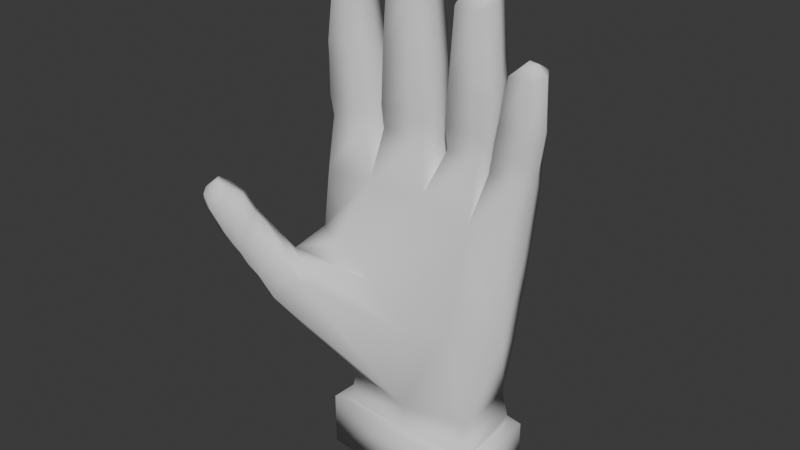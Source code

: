 # Source: handFixed.blend  (saved by Blender 4.2.67; exported with 4.5.12 LTS)
import bpy
from mathutils import Matrix  # noqa: F401  (used for matrix-valued properties, if any)

bpy.ops.wm.read_factory_settings(use_empty=True)
scene = bpy.context.scene
scene.name = 'Scene'

# ---- materials (node trees are filled in below, after node groups)
mat_none_003 = bpy.data.materials.new('None.003')
mat_none_003.roughness = 1.0

# ---- material node trees
mat_none_003.use_nodes = True; mat_none_003.node_tree.nodes.clear()
_N = mat_none_003.node_tree.nodes; _L = mat_none_003.node_tree.links
n0 = _N.new('ShaderNodeBsdfPrincipled'); n0.name = 'Principled BSDF'; n0.location = (10, 300)
n0.inputs[2].default_value = 1.0
n0.inputs[27].default_value = (0.0, 0.0, 0.0, 1.0)
n0.inputs[28].default_value = 1.0
n1 = _N.new('ShaderNodeOutputMaterial'); n1.name = 'Material Output'; n1.location = (300, 300)
n2 = _N.new('ShaderNodeNormalMap'); n2.name = 'Normal Map'; n2.location = (-300, -300)
n2.label = 'Normal/Map'
n2.inputs[0].default_value = 0.0
_L.new(n0.outputs[0], n1.inputs[0])
_L.new(n2.outputs[0], n0.inputs[5])
n1.is_active_output = True

# ---- world
world_world = bpy.data.worlds.new('World'); scene.world = world_world
world_world.use_nodes = True; world_world.node_tree.nodes.clear()
_N = world_world.node_tree.nodes; _L = world_world.node_tree.links
n0 = _N.new('ShaderNodeOutputWorld'); n0.name = 'World Output'; n0.location = (300, 300)
n1 = _N.new('ShaderNodeBackground'); n1.name = 'Background'; n1.location = (10, 300)
n1.inputs[0].default_value = (0.05088, 0.05088, 0.05088, 1.0)
_L.new(n1.outputs[0], n0.inputs[0])
n0.is_active_output = True
world_world.color = (0.05088, 0.05088, 0.05088)
world_world.sun_shadow_jitter_overblur = 0.0

# ---- meshes
me_ps3_low_cube_002 = bpy.data.meshes.new('ps3_low_Cube.002')
me_ps3_low_cube_002.from_pydata([(-0.03349, -0.008634, 0.01555), (-0.05268, -0.003581, 0.1378), (-0.03182, 0.03264, 0.01567), (-0.05072, 0.03572, 0.1375), (0.0482, -0.01089, 0.01567), (0.06184, -0.00353, 0.1169), (0.04526, 0.02898, 0.01567), (0.06151, 0.0239, 0.1168), (-0.06768, 0.01942, 0.06466), (-0.05429, 0.02777, 0.1045), (0.05914, 0.02363, 0.0945), (0.06479, -0.002264, 0.07216), (0.001202, 0.0361, 0.01567), (-0.02419, 0.03289, 0.1312), (0.009255, 0.03572, 0.1268), (0.03923, 0.03304, 0.1288), (0.00865, -0.0161, 0.01567), (0.0405, -0.00353, 0.1297), (0.01157, -0.00353, 0.1383), (-0.0236, -0.003542, 0.1368), (0.03287, -0.008172, 0.06722), (-0.04763, -0.03168, 0.09105), (-0.0629, -0.02216, 0.0915), (-0.01134, 0.03835, 0.0906), (0.009965, 0.03818, 0.08871), (0.05432, 0.02372, 0.05505), (-0.05205, 0.02904, 0.05505), (0.009184, 0.03622, 0.06551), (-0.01077, 0.03774, 0.06549), (-0.05344, 0.002312, 0.1654), (-0.05318, 0.03075, 0.1612), (-0.03145, 0.002336, 0.1639), (-0.02859, 0.03075, 0.1599), (-0.05434, 0.0007351, 0.1977), (-0.05424, 0.02456, 0.2018), (-0.03331, 0.0007351, 0.1971), (-0.033, 0.02456, 0.2008), (-0.04554, 0.003198, 0.244), (-0.04662, 0.01182, 0.248), (-0.03802, 0.003207, 0.2423), (-0.039, 0.01187, 0.2459), (-0.01968, 0.003812, 0.166), (-0.02307, 0.03416, 0.1581), (0.006239, 0.003815, 0.1646), (0.007374, 0.03416, 0.1563), (-0.01763, 0.0007351, 0.2053), (-0.0176, 0.02416, 0.2012), (0.006553, 0.0007351, 0.2037), (0.006671, 0.02416, 0.1996), (-0.009034, 0.003132, 0.2561), (-0.006553, 0.01214, 0.2597), (-0.0004329, 0.003144, 0.2554), (0.002231, 0.0122, 0.2587), (0.02037, 0.005872, 0.1642), (0.01577, 0.03315, 0.1564), (0.03963, 0.005872, 0.163), (0.03936, 0.03315, 0.1548), (0.02285, 0.00178, 0.199), (0.02405, 0.02331, 0.1997), (0.0443, 0.00178, 0.1982), (0.04366, 0.02331, 0.1989), (0.03034, 0.004367, 0.2463), (0.03255, 0.01144, 0.2493), (0.03831, 0.004391, 0.2461), (0.04053, 0.01151, 0.2488), (0.0471, 0.004315, 0.1593), (0.04511, 0.024, 0.1494), (0.06521, 0.004315, 0.1583), (0.06457, 0.024, 0.1479), (0.05142, 0.003358, 0.184), (0.05153, 0.01964, 0.1822), (0.06931, 0.003358, 0.183), (0.06945, 0.01964, 0.181), (0.06308, 0.006371, 0.2179), (0.06391, 0.009444, 0.2192), (0.06688, 0.006379, 0.2176), (0.06891, 0.009484, 0.2186), (0.002528, -0.01672, 0.06395), (-0.05704, -0.003848, 0.1002), (-0.03847, -0.01449, 0.1004), (-0.01325, -0.01713, 0.08649), (-0.04462, -0.03698, 0.08242), (-0.06095, -0.04235, 0.06916), (-0.07983, -0.02295, 0.07909), (-0.07992, -0.03369, 0.07059), (-0.07006, -0.04378, 0.1185), (-0.0814, -0.03296, 0.115), (-0.07135, -0.04951, 0.1094), (-0.07685, -0.05042, 0.09543), (-0.09689, -0.03268, 0.1089), (-0.09581, -0.04649, 0.1001), (-0.08709, -0.0545, 0.1368), (-0.09085, -0.04943, 0.1367), (-0.08722, -0.05777, 0.1327), (-0.09117, -0.06033, 0.13), (-0.09516, -0.04925, 0.1337), (-0.09445, -0.05584, 0.1313), (0.06626, 0.01019, 0.117), (0.06921, 0.01314, 0.1594), (0.07399, 0.01101, 0.1866), (0.06932, 0.008611, 0.2187), (-0.05674, 0.01608, 0.1378), (-0.05767, 0.01538, 0.1693), (-0.05882, 0.01209, 0.2045), (-0.05042, 0.00687, 0.2468), (-0.05549, 0.01197, 0.1024), (-0.02398, 0.01609, 0.1369), (-0.02843, 0.0154, 0.1673), (-0.03007, 0.01209, 0.2037), (-0.03819, 0.007996, 0.2446), (-0.0222, 0.0163, 0.1675), (-0.0199, 0.01211, 0.2133), (-0.009451, 0.006945, 0.2578), (0.01107, 0.01609, 0.1324), (0.008604, 0.0163, 0.166), (0.009544, 0.01211, 0.2117), (0.002799, 0.008359, 0.2577), (0.01716, 0.0163, 0.1654), (0.02089, 0.01273, 0.2054), (0.02938, 0.007238, 0.2476), (0.04001, 0.01475, 0.1299), (0.04202, 0.0163, 0.1642), (0.04666, 0.01273, 0.2051), (0.04128, 0.008603, 0.2482), (0.04721, 0.01314, 0.1605), (0.05216, 0.01101, 0.1877), (0.06329, 0.007021, 0.2183), (-0.0317, 0.03001, 0.1776), (-0.03231, 0.002286, 0.1744), (-0.05584, 0.002265, 0.1766), (-0.05523, 0.03001, 0.1799), (-0.05415, 0.02154, 0.2194), (-0.03468, 0.02154, 0.2178), (-0.0543, 0.0003403, 0.2068), (-0.03504, 0.0003424, 0.206), (-0.06867, -0.03978, 0.1135), (-0.01615, 0.02191, 0.2266), (0.006196, 0.02191, 0.225), (-0.01682, 0.0003543, 0.2153), (0.005442, 0.0003562, 0.2139), (-0.08835, -0.02878, 0.09932), (0.006266, 0.03221, 0.176), (0.007893, 0.003015, 0.1771), (-0.02073, 0.003014, 0.1789), (-0.02087, 0.03221, 0.1778), (0.04185, 0.03114, 0.1729), (0.0425, 0.005235, 0.1759), (0.01901, 0.005235, 0.1775), (0.01847, 0.03114, 0.1746), (0.02457, 0.02098, 0.2183), (0.04317, 0.02098, 0.2177), (0.0236, 0.001513, 0.2063), (0.04382, 0.001514, 0.2057), (-0.0892, -0.0419, 0.09168), (0.05303, 0.01751, 0.1968), (0.07012, 0.01751, 0.1957), (0.05225, 0.003208, 0.1878), (0.0693, 0.003209, 0.1868), (-0.06829, -0.04623, 0.1051), (0.06637, 0.02196, 0.1686), (0.06657, 0.004172, 0.1708), (0.04994, 0.003118, 0.1719), (0.04853, 0.02133, 0.17), (-0.06289, 0.009598, 0.08095), (-0.04865, 0.01607, 0.2455), (-0.03529, 0.01607, 0.2422), (-0.03352, 0.007392, 0.2389), (-0.04893, -0.001036, 0.2388), (-0.05526, 0.007387, 0.2436), (-0.03583, -0.001027, 0.2358), (-0.009206, 0.01634, 0.2572), (0.006173, 0.01634, 0.2556), (0.007446, 0.007654, 0.2526), (-0.0131, -0.001036, 0.2503), (-0.01405, 0.00765, 0.254), (0.002145, -0.001027, 0.249), (0.03024, 0.01564, 0.2466), (0.04405, 0.01564, 0.2459), (0.04611, 0.007926, 0.2434), (0.02702, 0.0002069, 0.2403), (0.04078, 0.0002147, 0.2399), (0.06041, 0.01365, 0.2166), (0.07176, 0.01365, 0.2156), (0.07474, 0.007923, 0.2135), (0.05736, 0.00219, 0.2122), (0.05893, 0.00792, 0.2146), (0.06872, 0.002196, 0.2114), (-0.08557, -0.06094, 0.1221), (-0.09348, -0.05831, 0.122), (-0.07941, -0.05727, 0.1273), (-0.08798, -0.04458, 0.1333), (-0.09484, -0.04268, 0.1284), (-0.08125, -0.05271, 0.1345), (0.02443, 0.007922, 0.2435), (-0.03566, -0.00967, -0.004899), (-0.0339, 0.03385, -0.004774), (0.05049, -0.01205, -0.004774), (0.04738, 0.03, -0.004774), (0.0009224, 0.03751, -0.004774), (0.008777, -0.01349, -0.004774), (0.05095, 0.02607, 0.003889), (0.04683, -0.01019, 0.01263), (-0.03058, 0.03192, 0.01263), (0.00137, 0.03527, 0.01263), (-0.03219, -0.008003, 0.01251), (0.008574, -0.01469, 0.01263), (-0.08409, -0.03758, 0.0813), (-0.06824, -0.04602, 0.08225), (-0.05582, -0.03589, 0.09818), (-0.06875, -0.02658, 0.1002), (-0.05113, -0.04041, 0.09113), (-0.0842, -0.02606, 0.09027), (-0.08554, -0.03982, 0.08631), (-0.07367, -0.04806, 0.08824), (-0.06362, -0.03955, 0.1087), (-0.0764, -0.03082, 0.1095), (-0.06025, -0.04354, 0.09902), (-0.08573, -0.02835, 0.09516), (-0.09289, -0.05304, 0.1117), (-0.08028, -0.05713, 0.1092), (-0.07328, -0.05457, 0.1195), (-0.084, -0.0378, 0.1263), (-0.09402, -0.03619, 0.12), (-0.07505, -0.04753, 0.1291), (-0.0439, -0.01373, -0.00492), (-0.0418, 0.03833, -0.00477), (0.05915, -0.01658, -0.00477), (0.05543, 0.03372, -0.00477), (-0.000139, 0.0427, -0.00477), (0.009256, -0.0183, -0.00477), (-0.0439, -0.01373, -0.03725), (-0.0418, 0.03833, -0.0371), (0.05915, -0.01658, -0.0371), (0.05543, 0.03372, -0.0371), (-0.000139, 0.0427, -0.0371), (0.009256, -0.0183, -0.0371), (-0.0285, -0.006141, -0.03721), (-0.02704, 0.02996, -0.03711), (0.04296, -0.008118, -0.03711), (0.04038, 0.02676, -0.03711), (0.001845, 0.03299, -0.03711), (0.00836, -0.009313, -0.03711), (0.01488, 0.03527, 0.05505), (-0.02545, 0.03758, 0.05505), (-0.02649, 0.03937, 0.102), (0.01631, 0.03827, 0.09827), (0.002141, 0.04269, 0.07344), (-0.003211, 0.04335, 0.07342), (-0.0034, 0.04333, 0.08138), (0.002399, 0.04353, 0.08085), (0.007903, 0.04169, 0.06972), (-0.008765, 0.04338, 0.06847), (-0.008157, 0.04414, 0.08703), (0.007198, 0.04368, 0.08542), (0.003039, 0.05737, 0.06155), (-0.001144, 0.05702, 0.06223), (-0.0009413, 0.06157, 0.06655), (0.00336, 0.0621, 0.06503), (0.0002883, 0.06765, 0.01853), (-0.003789, 0.06713, 0.01824), (-0.004553, 0.07297, 0.01673), (-0.0001066, 0.07296, 0.01648), (-0.02187, 0.04431, -0.01261), (-0.0276, 0.04319, -0.01242), (-0.02841, 0.04505, -0.0208), (-0.02211, 0.04517, -0.02064), (-0.000417, 0.07346, 0.04056), (-0.0003946, 0.06736, 0.03701), (0.004426, 0.06775, 0.03612), (0.00454, 0.07385, 0.0387), (-0.01104, 0.0573, 0.002133), (-0.01027, 0.06187, -0.001169), (-0.01467, 0.06294, -0.001047), (-0.01521, 0.05765, 0.001875), (-0.01933, 0.0442, -0.009351), (-0.02972, 0.04219, -0.009009), (-0.03119, 0.04556, -0.0242), (-0.01976, 0.04578, -0.02391), (-0.01861, 0.0371, -0.01058), (-0.029, 0.03508, -0.01024), (-0.03046, 0.03845, -0.02543), (-0.01903, 0.03867, -0.02514)], [], [(8, 163, 105, 9), (245, 15, 7, 10), (11, 97, 5), (77, 80, 21, 81), (101, 1, 29, 102), (80, 79, 22, 21), (6, 25, 11, 4), (12, 242, 25, 6), (0, 8, 26, 2), (2, 26, 243, 12), (12, 243, 242), (4, 11, 20, 16), (16, 20, 77), (78, 163, 22), (98, 67, 5, 97), (121, 55, 17, 120), (114, 43, 18, 113), (11, 5, 17, 20), (20, 17, 18, 80, 77), (16, 77, 81, 82), (9, 3, 13, 244), (244, 13, 14, 245), (245, 14, 15), (11, 25, 10), (26, 8, 9), (243, 26, 9, 244), (24, 27, 250, 253), (25, 242, 245, 10), (107, 127, 36, 108), (106, 13, 32, 107), (1, 19, 31, 29), (13, 3, 30, 32), (132, 131, 164, 165), (129, 128, 35, 33), (127, 130, 34, 36), (102, 129, 33, 103), (103, 133, 167, 168), (108, 132, 165, 166), (133, 134, 169, 167), (104, 109, 40, 38), (114, 141, 48, 115), (137, 136, 170, 171), (143, 142, 47, 45), (141, 144, 46, 48), (110, 143, 45, 111), (111, 138, 173, 174), (115, 137, 171, 172), (138, 139, 175, 173), (112, 116, 52, 50), (121, 145, 60, 122), (150, 149, 176, 177), (147, 146, 59, 57), (145, 148, 58, 60), (117, 147, 57, 118), (122, 150, 177, 178), (151, 152, 180, 179), (98, 159, 72, 99), (155, 154, 181, 182), (161, 160, 71, 69), (159, 162, 70, 72), (124, 161, 69, 125), (125, 156, 184, 185), (99, 155, 182, 183), (156, 157, 186, 184), (126, 100, 76, 74), (67, 65, 17, 5), (124, 66, 15, 120), (66, 68, 7, 15), (55, 53, 18, 17), (117, 54, 14, 113), (54, 56, 15, 14), (43, 41, 19, 18), (110, 42, 13, 106), (42, 44, 14, 13), (79, 80, 18, 19), (0, 16, 82), (8, 0, 84, 83), (78, 79, 19, 1), (105, 78, 1, 101), (79, 78, 22), (0, 82, 84), (88, 158, 87), (140, 153, 90, 89), (86, 140, 89), (158, 135, 85, 87), (135, 86, 85), (153, 88, 90), (218, 219, 187, 188), (219, 220, 189, 187), (221, 222, 191, 190), (220, 223, 192, 189), (223, 221, 190, 192), (222, 218, 188, 191), (93, 91, 96, 94), (157, 99, 183, 186), (160, 98, 99, 71), (68, 98, 97, 7), (10, 7, 97, 11), (9, 105, 101, 3), (131, 103, 168, 164), (130, 102, 103, 34), (3, 101, 102, 30), (41, 110, 106, 19), (136, 111, 174, 170), (144, 110, 111, 46), (134, 108, 166, 169), (19, 106, 107, 31), (128, 107, 108, 35), (53, 117, 113, 18), (148, 117, 118, 58), (139, 115, 172, 175), (142, 114, 115, 47), (44, 114, 113, 14), (65, 124, 120, 17), (154, 125, 185, 181), (162, 124, 125, 70), (152, 122, 178, 180), (146, 121, 122, 59), (56, 121, 120, 15), (151, 118, 57), (118, 193, 176, 149), (64, 62, 119, 123), (31, 107, 128), (30, 102, 130), (102, 29, 129), (32, 30, 130, 127), (29, 31, 128, 129), (107, 32, 127), (35, 108, 134), (34, 103, 131), (33, 35, 134, 133), (108, 36, 132), (103, 33, 133), (36, 34, 131, 132), (47, 115, 139), (46, 111, 136), (45, 47, 139, 138), (115, 48, 137), (111, 45, 138), (48, 46, 136, 137), (43, 114, 142), (42, 110, 144), (110, 41, 143), (44, 42, 144, 141), (41, 43, 142, 143), (114, 44, 141), (55, 121, 146), (54, 117, 148), (117, 53, 147), (56, 54, 148, 145), (53, 55, 146, 147), (121, 56, 145), (118, 149, 58), (179, 193, 118, 151), (59, 122, 152), (57, 59, 152, 151), (122, 60, 150), (60, 58, 149, 150), (70, 125, 154), (71, 99, 157), (69, 71, 157, 156), (99, 72, 155), (125, 69, 156), (72, 70, 154, 155), (66, 124, 162), (67, 98, 160), (124, 65, 161), (68, 66, 162, 159), (65, 67, 160, 161), (98, 68, 159), (212, 213, 88, 153), (214, 215, 86, 135), (216, 214, 135, 158), (215, 217, 140, 86), (217, 212, 153, 140), (213, 216, 158, 88), (105, 163, 78), (22, 163, 8, 83), (38, 40, 165, 164), (40, 109, 166, 165), (37, 104, 168, 167), (39, 37, 167, 169), (50, 52, 171, 170), (52, 116, 172, 171), (49, 112, 174, 173), (51, 49, 173, 175), (62, 64, 177, 176), (64, 123, 178, 177), (63, 61, 179, 180), (74, 76, 182, 181), (76, 100, 183, 182), (73, 126, 185, 184), (75, 73, 184, 186), (94, 96, 188, 187), (93, 94, 187, 189), (95, 92, 190, 191), (91, 93, 189, 192), (92, 91, 192, 190), (96, 95, 191, 188), (100, 75, 186, 183), (104, 38, 164, 168), (112, 50, 170, 174), (109, 39, 169, 166), (116, 51, 175, 172), (126, 74, 181, 185), (123, 63, 180, 178), (119, 62, 176, 193), (61, 119, 193, 179), (200, 201, 196, 197), (202, 203, 198, 195), (204, 202, 195, 194), (205, 204, 194, 199), (201, 205, 199, 196), (203, 200, 197, 198), (12, 6, 200, 203), (4, 16, 205, 201), (16, 0, 204, 205), (0, 2, 202, 204), (2, 12, 203, 202), (6, 4, 201, 200), (82, 81, 210, 207), (83, 84, 206, 211), (22, 83, 211, 209), (81, 21, 208, 210), (21, 22, 209, 208), (84, 82, 207, 206), (207, 210, 216, 213), (211, 206, 212, 217), (209, 211, 217, 215), (210, 208, 214, 216), (208, 209, 215, 214), (206, 207, 213, 212), (89, 90, 218, 222), (85, 86, 221, 223), (87, 85, 223, 220), (86, 89, 222, 221), (88, 87, 220, 219), (90, 88, 219, 218), (96, 91, 92, 95), (199, 194, 224, 229), (195, 198, 228, 225), (198, 197, 227, 228), (196, 199, 229, 226), (194, 195, 225, 224), (197, 196, 226, 227), (228, 227, 233, 234), (226, 229, 235, 232), (224, 225, 231, 230), (227, 226, 232, 233), (229, 224, 230, 235), (225, 228, 234, 231), (233, 232, 238, 239), (235, 230, 236, 241), (231, 234, 240, 237), (234, 233, 239, 240), (232, 235, 241, 238), (230, 231, 237, 236), (239, 238, 241, 240), (240, 241, 236, 237), (28, 27, 242, 243), (24, 23, 244, 245), (23, 28, 243, 244), (27, 24, 245, 242), (247, 248, 256, 255), (23, 24, 253, 252), (28, 23, 252, 251), (27, 28, 251, 250), (247, 246, 250, 251), (249, 248, 252, 253), (248, 247, 251, 252), (246, 249, 253, 250), (267, 266, 260, 259), (246, 247, 255, 254), (249, 246, 254, 257), (248, 249, 257, 256), (271, 270, 262, 265), (268, 267, 259, 258), (269, 268, 258, 261), (266, 269, 261, 260), (265, 262, 274, 277), (272, 271, 265, 264), (273, 272, 264, 263), (270, 273, 263, 262), (256, 257, 269, 266), (257, 254, 268, 269), (254, 255, 267, 268), (255, 256, 266, 267), (258, 259, 273, 270), (259, 260, 272, 273), (260, 261, 271, 272), (261, 258, 270, 271), (277, 274, 278, 281), (264, 265, 277, 276), (263, 264, 276, 275), (262, 263, 275, 274), (278, 279, 280, 281), (276, 277, 281, 280), (275, 276, 280, 279), (274, 275, 279, 278), (123, 119, 61, 63), (116, 112, 49, 51), (109, 104, 37, 39), (100, 126, 73, 75)])
me_ps3_low_cube_002.polygons.foreach_set('use_smooth', [True] * 303)
_uv = me_ps3_low_cube_002.uv_layers.new(name='UVMap')
_uv.uv.foreach_set('vector', [0.4347, 0.3901, 0.436, 0.4181, 0.4163, 0.4474, 0.3886, 0.4421, 0.2935, 0.3721, 0.153, 0.3705, 0.1678, 0.3026, 0.2049, 0.2898, 0.7065, 0.1661, 0.7761, 0.1608, 0.7777, 0.1847, 0.6385, 0.2491, 0.6498, 0.2982, 0.5961, 0.3519, 0.5856, 0.3344, 0.6399, 0.444, 0.6664, 0.4278, 0.6731, 0.4755, 0.6537, 0.4846, 0.6498, 0.2982, 0.6399, 0.3541, 0.6019, 0.3803, 0.5961, 0.3519, 0.3143, 0.2113, 0.2605, 0.2517, 0.2141, 0.2358, 0.2685, 0.1727, 0.3716, 0.2557, 0.3481, 0.3013, 0.2605, 0.2517, 0.3143, 0.2113, 0.4892, 0.3017, 0.4347, 0.3901, 0.417, 0.3629, 0.4215, 0.2855, 0.4215, 0.2855, 0.417, 0.3629, 0.41, 0.3431, 0.3716, 0.2557, 0.3716, 0.2557, 0.41, 0.3431, 0.3481, 0.3013, 0.6255, 0.1431, 0.7065, 0.1661, 0.6775, 0.2117, 0.5848, 0.1873, 0.5848, 0.1873, 0.6775, 0.2117, 0.6385, 0.2491, 0.4391, 0.4553, 0.436, 0.4181, 0.4706, 0.4559, 0.834, 0.133, 0.84, 0.1464, 0.7777, 0.1847, 0.7761, 0.1608, 0.8953, 0.2418, 0.8899, 0.2563, 0.8199, 0.2319, 0.8597, 0.2187, 0.8618, 0.3861, 0.8402, 0.3934, 0.8164, 0.3221, 0.863, 0.3397, 0.7065, 0.1661, 0.7777, 0.1847, 0.8199, 0.2319, 0.6775, 0.2117, 0.6775, 0.2117, 0.8199, 0.2319, 0.8164, 0.3221, 0.6498, 0.2982, 0.6385, 0.2491, 0.5848, 0.1873, 0.6385, 0.2491, 0.5856, 0.3344, 0.5516, 0.329, 0.3886, 0.4421, 0.3712, 0.5006, 0.3062, 0.4907, 0.3685, 0.4254, 0.3685, 0.4254, 0.3062, 0.4907, 0.2168, 0.4397, 0.2935, 0.3721, 0.2935, 0.3721, 0.2168, 0.4397, 0.153, 0.3705, 0.2141, 0.2358, 0.2605, 0.2517, 0.2049, 0.2898, 0.417, 0.3629, 0.4347, 0.3901, 0.3886, 0.4421, 0.41, 0.3431, 0.417, 0.3629, 0.3886, 0.4421, 0.3685, 0.4254, 0.2727, 0.8721, 0.2509, 0.8325, 0.2642, 0.8354, 0.2808, 0.8613, 0.2605, 0.2517, 0.3481, 0.3013, 0.2935, 0.3721, 0.2049, 0.2898, 0.3346, 0.5708, 0.3607, 0.5706, 0.3739, 0.602, 0.3615, 0.6162, 0.3038, 0.5359, 0.3062, 0.4907, 0.3464, 0.5469, 0.3346, 0.5708, 0.6664, 0.4278, 0.7325, 0.4016, 0.7107, 0.47, 0.6731, 0.4755, 0.3062, 0.4907, 0.3712, 0.5006, 0.3847, 0.5378, 0.3464, 0.5469, 0.3845, 0.6229, 0.4093, 0.616, 0.412, 0.6458, 0.3984, 0.6473, 0.6727, 0.4933, 0.7087, 0.4876, 0.7054, 0.5212, 0.6763, 0.523, 0.3607, 0.5706, 0.393, 0.564, 0.4027, 0.5931, 0.3739, 0.602, 0.6537, 0.4846, 0.6727, 0.4933, 0.6763, 0.523, 0.6598, 0.5331, 0.6598, 0.5331, 0.677, 0.5352, 0.6853, 0.5735, 0.6736, 0.5841, 0.3615, 0.6162, 0.3845, 0.6229, 0.3984, 0.6473, 0.3895, 0.6554, 0.677, 0.5352, 0.7036, 0.5334, 0.6996, 0.5693, 0.6853, 0.5735, 0.4195, 0.6552, 0.4013, 0.6582, 0.4034, 0.6523, 0.4115, 0.6512, 0.1865, 0.5249, 0.2063, 0.5422, 0.189, 0.5751, 0.1676, 0.5881, 0.1767, 0.6075, 0.2011, 0.6223, 0.1782, 0.6461, 0.1658, 0.6385, 0.8242, 0.4463, 0.8553, 0.4109, 0.8801, 0.4437, 0.8575, 0.4703, 0.2063, 0.5422, 0.2402, 0.561, 0.2218, 0.5937, 0.189, 0.5751, 0.7978, 0.4525, 0.8242, 0.4463, 0.8575, 0.4703, 0.8554, 0.4917, 0.8554, 0.4917, 0.8691, 0.4793, 0.9041, 0.5037, 0.9066, 0.5171, 0.1676, 0.5881, 0.1767, 0.6075, 0.1658, 0.6385, 0.1545, 0.6384, 0.8691, 0.4793, 0.8894, 0.4549, 0.9155, 0.4906, 0.9041, 0.5037, 0.1764, 0.6573, 0.161, 0.648, 0.1661, 0.6448, 0.1738, 0.6494, 0.08675, 0.4243, 0.09771, 0.4468, 0.0682, 0.4719, 0.05046, 0.4707, 0.05125, 0.4908, 0.06722, 0.5088, 0.03925, 0.5242, 0.03058, 0.5141, 0.9106, 0.2883, 0.9095, 0.2556, 0.9383, 0.2572, 0.9387, 0.2821, 0.09771, 0.4468, 0.12, 0.4704, 0.08796, 0.4936, 0.0682, 0.4719, 0.8962, 0.3056, 0.9106, 0.2883, 0.9387, 0.2821, 0.9479, 0.2955, 0.05046, 0.4707, 0.05125, 0.4908, 0.03058, 0.5141, 0.02115, 0.5102, 0.9476, 0.2811, 0.9469, 0.2577, 0.9822, 0.2619, 0.9825, 0.2752, 0.09894, 0.2808, 0.08364, 0.2908, 0.06815, 0.2825, 0.06291, 0.2681, 0.05033, 0.2766, 0.04336, 0.2959, 0.02652, 0.2822, 0.02927, 0.2718, 0.8704, 0.1523, 0.8548, 0.1339, 0.8675, 0.1221, 0.882, 0.14, 0.08364, 0.2908, 0.07432, 0.3144, 0.05935, 0.305, 0.06815, 0.2825, 0.8714, 0.1739, 0.8704, 0.1523, 0.882, 0.14, 0.8931, 0.1427, 0.8931, 0.1427, 0.8853, 0.1361, 0.9007, 0.1155, 0.9079, 0.1144, 0.06291, 0.2681, 0.05033, 0.2766, 0.02927, 0.2718, 0.02896, 0.2639, 0.8853, 0.1361, 0.8714, 0.1193, 0.8952, 0.1057, 0.9007, 0.1155, 0.01893, 0.2795, 0.02205, 0.2719, 0.02304, 0.2729, 0.02202, 0.2786, 0.84, 0.1464, 0.8587, 0.1683, 0.8199, 0.2319, 0.7777, 0.1847, 0.0766, 0.3316, 0.103, 0.3333, 0.153, 0.3705, 0.1082, 0.372, 0.103, 0.3333, 0.114, 0.301, 0.1678, 0.3026, 0.153, 0.3705, 0.8899, 0.2563, 0.8883, 0.289, 0.8164, 0.3221, 0.8199, 0.2319, 0.1386, 0.4851, 0.145, 0.4563, 0.2168, 0.4397, 0.1839, 0.4787, 0.145, 0.4563, 0.1194, 0.4264, 0.153, 0.3705, 0.2168, 0.4397, 0.8402, 0.3934, 0.8059, 0.4312, 0.7325, 0.4016, 0.8164, 0.3221, 0.2671, 0.567, 0.2575, 0.536, 0.3062, 0.4907, 0.3038, 0.5359, 0.2575, 0.536, 0.2148, 0.5121, 0.2168, 0.4397, 0.3062, 0.4907, 0.6399, 0.3541, 0.6498, 0.2982, 0.8164, 0.3221, 0.7325, 0.4016, 0.5299, 0.2266, 0.5848, 0.1873, 0.5516, 0.329, 0.4347, 0.3901, 0.4892, 0.3017, 0.5159, 0.4207, 0.4963, 0.432, 0.6246, 0.3903, 0.6399, 0.3541, 0.7325, 0.4016, 0.6664, 0.4278, 0.6127, 0.4076, 0.6246, 0.3903, 0.6664, 0.4278, 0.6399, 0.444, 0.6399, 0.3541, 0.6246, 0.3903, 0.6019, 0.3803, 0.5299, 0.2266, 0.5516, 0.329, 0.5241, 0.3376, 0.5427, 0.3727, 0.5593, 0.3815, 0.5549, 0.3884, 0.5115, 0.4669, 0.5299, 0.4535, 0.5402, 0.468, 0.5221, 0.4811, 0.5022, 0.492, 0.5115, 0.4669, 0.5221, 0.4811, 0.5593, 0.3815, 0.5684, 0.3934, 0.5625, 0.399, 0.5549, 0.3884, 0.5684, 0.3934, 0.5786, 0.4083, 0.5625, 0.399, 0.5227, 0.3684, 0.5427, 0.3727, 0.5184, 0.3823, 0.5263, 0.3973, 0.5414, 0.3921, 0.5399, 0.4063, 0.5318, 0.4103, 0.5414, 0.3921, 0.551, 0.4003, 0.5474, 0.4084, 0.5399, 0.4063, 0.5112, 0.5101, 0.523, 0.4963, 0.5297, 0.5102, 0.5234, 0.5217, 0.551, 0.4003, 0.5562, 0.4096, 0.5502, 0.4148, 0.5474, 0.4084, 0.5562, 0.4096, 0.5673, 0.4178, 0.5561, 0.4234, 0.5502, 0.4148, 0.523, 0.4963, 0.5502, 0.4881, 0.5552, 0.5059, 0.5297, 0.5102, 0.5437, 0.4151, 0.5465, 0.4182, 0.5377, 0.4204, 0.5393, 0.4144, 0.8714, 0.1193, 0.8641, 0.1099, 0.8951, 0.09503, 0.8952, 0.1057, 0.8548, 0.1339, 0.834, 0.133, 0.8641, 0.1099, 0.8675, 0.1221, 0.114, 0.301, 0.09894, 0.2808, 0.1631, 0.2802, 0.1678, 0.3026, 0.2049, 0.2898, 0.1678, 0.3026, 0.1631, 0.2802, 0.2141, 0.2358, 0.3886, 0.4421, 0.4163, 0.4474, 0.4032, 0.5001, 0.3712, 0.5006, 0.4093, 0.616, 0.4224, 0.595, 0.4262, 0.6484, 0.412, 0.6458, 0.393, 0.564, 0.4108, 0.5458, 0.4224, 0.595, 0.4027, 0.5931, 0.3712, 0.5006, 0.4032, 0.5001, 0.4108, 0.5458, 0.3847, 0.5378, 0.8059, 0.4312, 0.7978, 0.4525, 0.7532, 0.4448, 0.7325, 0.4016, 0.2011, 0.6223, 0.2226, 0.6196, 0.1857, 0.6561, 0.1782, 0.6461, 0.2402, 0.561, 0.2671, 0.567, 0.2226, 0.6196, 0.2218, 0.5937, 0.7036, 0.5334, 0.7211, 0.5312, 0.7096, 0.5773, 0.6996, 0.5693, 0.7325, 0.4016, 0.7532, 0.4448, 0.73, 0.4808, 0.7107, 0.47, 0.7087, 0.4876, 0.73, 0.4808, 0.7211, 0.5312, 0.7054, 0.5212, 0.8883, 0.289, 0.8962, 0.3056, 0.863, 0.3397, 0.8164, 0.3221, 0.12, 0.4704, 0.1386, 0.4851, 0.08742, 0.5118, 0.08796, 0.4936, 0.8894, 0.4549, 0.9003, 0.441, 0.9303, 0.4884, 0.9155, 0.4906, 0.8553, 0.4109, 0.8618, 0.3861, 0.9003, 0.441, 0.8801, 0.4437, 0.2148, 0.5121, 0.1865, 0.5249, 0.1839, 0.4787, 0.2168, 0.4397, 0.8587, 0.1683, 0.8714, 0.1739, 0.8597, 0.2187, 0.8199, 0.2319, 0.04336, 0.2959, 0.04588, 0.3092, 0.02102, 0.2872, 0.02652, 0.2822, 0.07432, 0.3144, 0.0766, 0.3316, 0.04588, 0.3092, 0.05935, 0.305, 0.9469, 0.2577, 0.9464, 0.2437, 0.9893, 0.2531, 0.9822, 0.2619, 0.9095, 0.2556, 0.8953, 0.2418, 0.9464, 0.2437, 0.9383, 0.2572, 0.1194, 0.4264, 0.08675, 0.4243, 0.1082, 0.372, 0.153, 0.3705, 0.9476, 0.2811, 0.9479, 0.2955, 0.9387, 0.2821, 0.08742, 0.5118, 0.04428, 0.5355, 0.03925, 0.5242, 0.06722, 0.5088, 0.02856, 0.5199, 0.03414, 0.5261, 0.03474, 0.5335, 0.02408, 0.5209, 0.7107, 0.47, 0.73, 0.4808, 0.7087, 0.4876, 0.3847, 0.5378, 0.4108, 0.5458, 0.393, 0.564, 0.6537, 0.4846, 0.6731, 0.4755, 0.6727, 0.4933, 0.3464, 0.5469, 0.3847, 0.5378, 0.393, 0.564, 0.3607, 0.5706, 0.6731, 0.4755, 0.7107, 0.47, 0.7087, 0.4876, 0.6727, 0.4933, 0.3346, 0.5708, 0.3464, 0.5469, 0.3607, 0.5706, 0.7054, 0.5212, 0.7211, 0.5312, 0.7036, 0.5334, 0.4027, 0.5931, 0.4224, 0.595, 0.4093, 0.616, 0.6763, 0.523, 0.7054, 0.5212, 0.7036, 0.5334, 0.677, 0.5352, 0.3615, 0.6162, 0.3739, 0.602, 0.3845, 0.6229, 0.6598, 0.5331, 0.6763, 0.523, 0.677, 0.5352, 0.3739, 0.602, 0.4027, 0.5931, 0.4093, 0.616, 0.3845, 0.6229, 0.8801, 0.4437, 0.9003, 0.441, 0.8894, 0.4549, 0.2218, 0.5937, 0.2226, 0.6196, 0.2011, 0.6223, 0.8575, 0.4703, 0.8801, 0.4437, 0.8894, 0.4549, 0.8691, 0.4793, 0.1676, 0.5881, 0.189, 0.5751, 0.1767, 0.6075, 0.8554, 0.4917, 0.8575, 0.4703, 0.8691, 0.4793, 0.189, 0.5751, 0.2218, 0.5937, 0.2011, 0.6223, 0.1767, 0.6075, 0.8402, 0.3934, 0.8618, 0.3861, 0.8553, 0.4109, 0.2575, 0.536, 0.2671, 0.567, 0.2402, 0.561, 0.7978, 0.4525, 0.8059, 0.4312, 0.8242, 0.4463, 0.2148, 0.5121, 0.2575, 0.536, 0.2402, 0.561, 0.2063, 0.5422, 0.8059, 0.4312, 0.8402, 0.3934, 0.8553, 0.4109, 0.8242, 0.4463, 0.1865, 0.5249, 0.2148, 0.5121, 0.2063, 0.5422, 0.8899, 0.2563, 0.8953, 0.2418, 0.9095, 0.2556, 0.145, 0.4563, 0.1386, 0.4851, 0.12, 0.4704, 0.8962, 0.3056, 0.8883, 0.289, 0.9106, 0.2883, 0.1194, 0.4264, 0.145, 0.4563, 0.12, 0.4704, 0.09771, 0.4468, 0.8883, 0.289, 0.8899, 0.2563, 0.9095, 0.2556, 0.9106, 0.2883, 0.08675, 0.4243, 0.1194, 0.4264, 0.09771, 0.4468, 0.08742, 0.5118, 0.06722, 0.5088, 0.08796, 0.4936, 0.9825, 0.2752, 0.9902, 0.282, 0.9479, 0.2955, 0.9476, 0.2811, 0.9383, 0.2572, 0.9464, 0.2437, 0.9469, 0.2577, 0.9387, 0.2821, 0.9383, 0.2572, 0.9469, 0.2577, 0.9476, 0.2811, 0.05046, 0.4707, 0.0682, 0.4719, 0.05125, 0.4908, 0.0682, 0.4719, 0.08796, 0.4936, 0.06722, 0.5088, 0.05125, 0.4908, 0.05935, 0.305, 0.04588, 0.3092, 0.04336, 0.2959, 0.8675, 0.1221, 0.8641, 0.1099, 0.8714, 0.1193, 0.882, 0.14, 0.8675, 0.1221, 0.8714, 0.1193, 0.8853, 0.1361, 0.06291, 0.2681, 0.06815, 0.2825, 0.05033, 0.2766, 0.8931, 0.1427, 0.882, 0.14, 0.8853, 0.1361, 0.06815, 0.2825, 0.05935, 0.305, 0.04336, 0.2959, 0.05033, 0.2766, 0.103, 0.3333, 0.0766, 0.3316, 0.07432, 0.3144, 0.84, 0.1464, 0.834, 0.133, 0.8548, 0.1339, 0.8714, 0.1739, 0.8587, 0.1683, 0.8704, 0.1523, 0.114, 0.301, 0.103, 0.3333, 0.07432, 0.3144, 0.08364, 0.2908, 0.8587, 0.1683, 0.84, 0.1464, 0.8548, 0.1339, 0.8704, 0.1523, 0.09894, 0.2808, 0.114, 0.301, 0.08364, 0.2908, 0.525, 0.3602, 0.5442, 0.3616, 0.5427, 0.3727, 0.5227, 0.3684, 0.5712, 0.3845, 0.5825, 0.4006, 0.5786, 0.4083, 0.5684, 0.3934, 0.5685, 0.3693, 0.5712, 0.3845, 0.5684, 0.3934, 0.5593, 0.3815, 0.494, 0.4832, 0.5082, 0.4599, 0.5115, 0.4669, 0.5022, 0.492, 0.5082, 0.4599, 0.5252, 0.4449, 0.5299, 0.4535, 0.5115, 0.4669, 0.5442, 0.3616, 0.5685, 0.3693, 0.5593, 0.3815, 0.5427, 0.3727, 0.4163, 0.4474, 0.436, 0.4181, 0.4391, 0.4553, 0.4706, 0.4559, 0.436, 0.4181, 0.4347, 0.3901, 0.4963, 0.432, 0.4115, 0.6512, 0.4034, 0.6523, 0.3984, 0.6473, 0.412, 0.6458, 0.4034, 0.6523, 0.4013, 0.6582, 0.3895, 0.6554, 0.3984, 0.6473, 0.6893, 0.5816, 0.6819, 0.5885, 0.6736, 0.5841, 0.6853, 0.5735, 0.6989, 0.579, 0.6893, 0.5816, 0.6853, 0.5735, 0.6996, 0.5693, 0.1738, 0.6494, 0.1661, 0.6448, 0.1658, 0.6385, 0.1782, 0.6461, 0.1661, 0.6448, 0.161, 0.648, 0.1545, 0.6384, 0.1658, 0.6385, 0.9133, 0.5078, 0.9169, 0.5133, 0.9066, 0.5171, 0.9041, 0.5037, 0.9207, 0.499, 0.9133, 0.5078, 0.9041, 0.5037, 0.9155, 0.4906, 0.03414, 0.5261, 0.02856, 0.5199, 0.03058, 0.5141, 0.03925, 0.5242, 0.02856, 0.5199, 0.02408, 0.5209, 0.02115, 0.5102, 0.03058, 0.5141, 0.9901, 0.2639, 0.9903, 0.2725, 0.9825, 0.2752, 0.9822, 0.2619, 0.02202, 0.2786, 0.02304, 0.2729, 0.02927, 0.2718, 0.02652, 0.2822, 0.02304, 0.2729, 0.02205, 0.2719, 0.02896, 0.2639, 0.02927, 0.2718, 0.9063, 0.1073, 0.9072, 0.1067, 0.9079, 0.1144, 0.9007, 0.1155, 0.9038, 0.1032, 0.9063, 0.1073, 0.9007, 0.1155, 0.8952, 0.1057, 0.5393, 0.4144, 0.5377, 0.4204, 0.5318, 0.4103, 0.5399, 0.4063, 0.5437, 0.4151, 0.5393, 0.4144, 0.5399, 0.4063, 0.5474, 0.4084, 0.5369, 0.5207, 0.5321, 0.5274, 0.5234, 0.5217, 0.5297, 0.5102, 0.5465, 0.4182, 0.5437, 0.4151, 0.5474, 0.4084, 0.5502, 0.4148, 0.5482, 0.4245, 0.5465, 0.4182, 0.5502, 0.4148, 0.5561, 0.4234, 0.5479, 0.5196, 0.5369, 0.5207, 0.5297, 0.5102, 0.5552, 0.5059, 0.9047, 0.09877, 0.9038, 0.1032, 0.8952, 0.1057, 0.8951, 0.09503, 0.4195, 0.6552, 0.4115, 0.6512, 0.412, 0.6458, 0.4262, 0.6484, 0.1764, 0.6573, 0.1738, 0.6494, 0.1782, 0.6461, 0.1857, 0.6561, 0.7012, 0.5867, 0.6989, 0.579, 0.6996, 0.5693, 0.7096, 0.5773, 0.9305, 0.4998, 0.9207, 0.499, 0.9155, 0.4906, 0.9303, 0.4884, 0.01893, 0.2795, 0.02202, 0.2786, 0.02652, 0.2822, 0.02102, 0.2872, 0.9952, 0.2597, 0.9901, 0.2639, 0.9822, 0.2619, 0.9893, 0.2531, 0.03474, 0.5335, 0.03414, 0.5261, 0.03925, 0.5242, 0.04428, 0.5355, 0.9903, 0.2725, 0.9941, 0.2741, 0.9902, 0.282, 0.9825, 0.2752, 0.3206, 0.1922, 0.2724, 0.1699, 0.2868, 0.148, 0.3339, 0.1855, 0.4232, 0.2799, 0.3741, 0.2515, 0.3888, 0.2294, 0.4346, 0.2516, 0.4895, 0.2967, 0.4232, 0.2799, 0.4346, 0.2516, 0.5001, 0.2708, 0.5812, 0.1835, 0.5285, 0.2215, 0.5088, 0.2029, 0.5637, 0.1634, 0.6208, 0.1412, 0.5812, 0.1835, 0.5637, 0.1634, 0.6061, 0.1197, 0.3741, 0.2515, 0.3206, 0.1922, 0.3339, 0.1855, 0.3888, 0.2294, 0.3716, 0.2557, 0.3143, 0.2113, 0.3206, 0.1922, 0.3741, 0.2515, 0.6255, 0.1431, 0.5848, 0.1873, 0.5812, 0.1835, 0.6208, 0.1412, 0.5848, 0.1873, 0.5299, 0.2266, 0.5285, 0.2215, 0.5812, 0.1835, 0.4892, 0.3017, 0.4215, 0.2855, 0.4232, 0.2799, 0.4895, 0.2967, 0.4215, 0.2855, 0.3716, 0.2557, 0.3741, 0.2515, 0.4232, 0.2799, 0.3143, 0.2113, 0.2685, 0.1727, 0.2724, 0.1699, 0.3206, 0.1922, 0.5516, 0.329, 0.5856, 0.3344, 0.579, 0.3529, 0.5487, 0.3508, 0.4963, 0.432, 0.5159, 0.4207, 0.5212, 0.4372, 0.5043, 0.4518, 0.4706, 0.4559, 0.4963, 0.432, 0.5043, 0.4518, 0.4818, 0.4696, 0.5856, 0.3344, 0.5961, 0.3519, 0.5822, 0.3679, 0.579, 0.3529, 0.5961, 0.3519, 0.6019, 0.3803, 0.5914, 0.3882, 0.5822, 0.3679, 0.5241, 0.3376, 0.5516, 0.329, 0.5487, 0.3508, 0.5245, 0.3529, 0.5487, 0.3508, 0.579, 0.3529, 0.5685, 0.3693, 0.5442, 0.3616, 0.5043, 0.4518, 0.5212, 0.4372, 0.5252, 0.4449, 0.5082, 0.4599, 0.4818, 0.4696, 0.5043, 0.4518, 0.5082, 0.4599, 0.494, 0.4832, 0.579, 0.3529, 0.5822, 0.3679, 0.5712, 0.3845, 0.5685, 0.3693, 0.5822, 0.3679, 0.5914, 0.3882, 0.5825, 0.4006, 0.5712, 0.3845, 0.5245, 0.3529, 0.5487, 0.3508, 0.5442, 0.3616, 0.525, 0.3602, 0.5221, 0.4811, 0.5402, 0.468, 0.5502, 0.4881, 0.523, 0.4963, 0.5625, 0.399, 0.5786, 0.4083, 0.5673, 0.4178, 0.5562, 0.4096, 0.5549, 0.3884, 0.5625, 0.399, 0.5562, 0.4096, 0.551, 0.4003, 0.5022, 0.492, 0.5221, 0.4811, 0.523, 0.4963, 0.5112, 0.5101, 0.5427, 0.3727, 0.5549, 0.3884, 0.551, 0.4003, 0.5414, 0.3921, 0.5184, 0.3823, 0.5427, 0.3727, 0.5414, 0.3921, 0.5263, 0.3973, 0.5377, 0.4204, 0.5465, 0.4182, 0.5482, 0.4245, 0.5426, 0.4277, 0.2416, 0.8804, 0.2366, 0.794, 0.2449, 0.7782, 0.2509, 0.8816, 0.2176, 0.9615, 0.2265, 0.8941, 0.2366, 0.8964, 0.2259, 0.9771, 0.2265, 0.8941, 0.2145, 0.8035, 0.2221, 0.7881, 0.2366, 0.8964, 0.2366, 0.9613, 0.2416, 0.8804, 0.2509, 0.8816, 0.2449, 0.9783, 0.133, 0.9626, 0.2176, 0.9615, 0.2259, 0.9771, 0.1247, 0.9783, 0.2145, 0.8035, 0.133, 0.7953, 0.1247, 0.7782, 0.2221, 0.7881, 0.6436, 0.8264, 0.8086, 0.8253, 0.8092, 0.92, 0.6442, 0.9211, 0.5783, 0.8491, 0.7053, 0.8483, 0.7059, 0.9306, 0.5788, 0.9314, 0.3682, 0.8286, 0.5209, 0.8272, 0.5215, 0.9219, 0.3689, 0.9234, 0.8086, 0.8253, 0.9564, 0.8243, 0.957, 0.9191, 0.8092, 0.92, 0.7053, 0.8483, 0.8412, 0.8478, 0.8417, 0.9301, 0.7059, 0.9306, 0.5209, 0.8272, 0.6436, 0.8264, 0.6442, 0.9211, 0.5215, 0.9219, 0.1256, 0.9873, 0.0004171, 1.0, 0.02951, 0.9463, 0.09698, 0.9385, 0.007112, 0.8817, 0.007164, 0.7643, 0.02774, 0.8075, 0.02448, 0.8792, 0.1099, 0.7658, 0.1247, 0.8587, 0.106, 0.8633, 0.09788, 0.8075, 0.1247, 0.8587, 0.1256, 0.9873, 0.09698, 0.9385, 0.106, 0.8633, 0.0004171, 1.0, 0.007112, 0.8817, 0.02448, 0.8792, 0.02951, 0.9463, 0.007164, 0.7643, 0.1099, 0.7658, 0.09788, 0.8075, 0.02774, 0.8075, 0.09698, 0.9385, 0.02951, 0.9463, 0.02448, 0.8792, 0.106, 0.8633, 0.106, 0.8633, 0.02448, 0.8792, 0.02774, 0.8075, 0.09788, 0.8075, 0.3773, 0.3455, 0.3455, 0.3241, 0.3481, 0.3013, 0.41, 0.3431, 0.317, 0.3622, 0.3531, 0.3888, 0.3685, 0.4254, 0.2935, 0.3721, 0.3531, 0.3888, 0.3773, 0.3455, 0.41, 0.3431, 0.3685, 0.4254, 0.3455, 0.3241, 0.317, 0.3622, 0.2935, 0.3721, 0.3481, 0.3013, 0.7854, 0.9071, 0.7969, 0.9149, 0.7573, 0.9269, 0.7544, 0.916, 0.3126, 0.8835, 0.2727, 0.8721, 0.2808, 0.8613, 0.3097, 0.8692, 0.2678, 0.7975, 0.3126, 0.7782, 0.3115, 0.7928, 0.2779, 0.8057, 0.2509, 0.8325, 0.2678, 0.7975, 0.2779, 0.8057, 0.2642, 0.8354, 0.3742, 0.8044, 0.3847, 0.8041, 0.3962, 0.8111, 0.3637, 0.8143, 0.3846, 0.7896, 0.3734, 0.789, 0.3637, 0.7782, 0.3937, 0.7804, 0.3734, 0.789, 0.3742, 0.8044, 0.3637, 0.8143, 0.3637, 0.7782, 0.3847, 0.8041, 0.3846, 0.7896, 0.3937, 0.7804, 0.3962, 0.8111, 0.7023, 0.9182, 0.7062, 0.9299, 0.6644, 0.9255, 0.6662, 0.9153, 0.7829, 0.8986, 0.7854, 0.9071, 0.7544, 0.916, 0.7515, 0.909, 0.5812, 0.8754, 0.5924, 0.8663, 0.6254, 0.8782, 0.6236, 0.8886, 0.5768, 0.8853, 0.5812, 0.8754, 0.6236, 0.8886, 0.6194, 0.8954, 0.7421, 0.8846, 0.7409, 0.8749, 0.7786, 0.8651, 0.7898, 0.8738, 0.7013, 0.9092, 0.7023, 0.9182, 0.6662, 0.9153, 0.67, 0.9093, 0.6699, 0.891, 0.6723, 0.8802, 0.7025, 0.8807, 0.7041, 0.8896, 0.6675, 0.8994, 0.6699, 0.891, 0.7041, 0.8896, 0.7066, 0.8967, 0.4012, 0.7863, 0.4017, 0.8019, 0.3971, 0.8085, 0.3962, 0.7801, 0.7456, 0.8916, 0.7421, 0.8846, 0.7898, 0.8738, 0.7967, 0.8822, 0.6271, 0.9126, 0.6276, 0.9217, 0.5822, 0.9155, 0.591, 0.9057, 0.6311, 0.9075, 0.6271, 0.9126, 0.591, 0.9057, 0.5974, 0.8999, 0.6194, 0.8954, 0.6236, 0.8886, 0.6699, 0.891, 0.6675, 0.8994, 0.6236, 0.8886, 0.6254, 0.8782, 0.6723, 0.8802, 0.6699, 0.891, 0.7515, 0.909, 0.7544, 0.916, 0.7023, 0.9182, 0.7013, 0.9092, 0.7544, 0.916, 0.7573, 0.9269, 0.7062, 0.9299, 0.7023, 0.9182, 0.67, 0.9093, 0.6662, 0.9153, 0.6271, 0.9126, 0.6311, 0.9075, 0.6662, 0.9153, 0.6644, 0.9255, 0.6276, 0.9217, 0.6271, 0.9126, 0.7066, 0.8967, 0.7041, 0.8896, 0.7421, 0.8846, 0.7456, 0.8916, 0.7041, 0.8896, 0.7025, 0.8807, 0.7409, 0.8749, 0.7421, 0.8846, 0.3126, 0.8274, 0.3126, 0.7889, 0.3316, 0.79, 0.3291, 0.8159, 0.4134, 0.7852, 0.4012, 0.7863, 0.3962, 0.7801, 0.4183, 0.7782, 0.4129, 0.8019, 0.4134, 0.7852, 0.4183, 0.7782, 0.4175, 0.8085, 0.4016, 0.8019, 0.4129, 0.8019, 0.4175, 0.8085, 0.397, 0.8084, 0.3316, 0.79, 0.345, 0.8067, 0.3397, 0.8229, 0.3291, 0.8159, 0.3446, 0.838, 0.3126, 0.8274, 0.3291, 0.8159, 0.3397, 0.8229, 0.3637, 0.8043, 0.3446, 0.838, 0.3397, 0.8229, 0.345, 0.8067, 0.3486, 0.7782, 0.3637, 0.8043, 0.345, 0.8067, 0.3316, 0.79, 0.9952, 0.2597, 0.9941, 0.2741, 0.9903, 0.2725, 0.9901, 0.2639, 0.9305, 0.4998, 0.9169, 0.5133, 0.9133, 0.5078, 0.9207, 0.499, 0.7012, 0.5867, 0.6819, 0.5885, 0.6893, 0.5816, 0.6989, 0.579, 0.9047, 0.09877, 0.9072, 0.1067, 0.9063, 0.1073, 0.9038, 0.1032])
me_ps3_low_cube_002.materials.append(mat_none_003)
me_ps3_low_cube_002.update()
me_ps3_low_cube_002.normals_split_custom_set([tuple(v) for v in zip(*[iter([-0.8873, 0.4401, -0.1379, -0.8749, 0.1647, 0.4554, -0.9837, 0.04348, 0.1746, -0.7446, 0.6645, 0.06347, 0.1453, 0.9894, 0.006988, 0.2593, 0.9629, 0.07462, 0.6996, 0.7124, -0.05486, 0.7062, 0.7011, -0.09861, 0.8497, -0.521, -0.0809, 0.9985, 0.01222, -0.05301, 0.5876, -0.8066, 0.06431, 0.295, -0.9512, 0.09075, 0.2411, -0.9113, 0.3337, 0.5272, -0.3912, 0.7543, 0.477, -0.8578, 0.1917, -0.9988, 0.04849, 0.0009863, -0.6538, -0.7413, 0.1515, -0.6088, -0.7933, 0.007601, -0.9988, 0.00786, -0.04753, 0.2411, -0.9113, 0.3337, -0.03891, -0.8126, 0.5816, -0.251, 0.4436, 0.8604, 0.5272, -0.3912, 0.7543, 0.6433, 0.7624, -0.06955, 0.7401, 0.6557, -0.1492, 0.8497, -0.521, -0.0809, 0.7453, -0.6641, -0.05961, 0.03167, 0.9915, -0.1264, 0.1687, 0.9852, -0.0301, 0.7401, 0.6557, -0.1492, 0.6433, 0.7624, -0.06955, -0.6368, -0.4648, -0.6151, -0.8873, 0.4401, -0.1379, -0.6255, 0.7286, -0.2793, -0.6045, 0.7033, -0.3742, -0.6045, 0.7033, -0.3742, -0.6255, 0.7286, -0.2793, -0.136, 0.9895, -0.04853, 0.03167, 0.9915, -0.1264, 0.03167, 0.9915, -0.1264, -0.136, 0.9895, -0.04853, 0.1687, 0.9852, -0.0301, 0.7453, -0.6641, -0.05961, 0.8497, -0.521, -0.0809, 0.167, -0.983, 0.07621, 0.07689, -0.9706, -0.2283, 0.07689, -0.9706, -0.2283, 0.167, -0.983, 0.07621, 0.295, -0.9512, 0.09075, -0.829, -0.3129, 0.4635, -0.8749, 0.1647, 0.4554, -0.251, 0.4436, 0.8604, 0.9957, -0.002011, -0.09298, 0.5944, -0.8041, 0.005412, 0.5876, -0.8066, 0.06431, 0.9985, 0.01222, -0.05301, 0.9961, -0.002789, -0.08846, 0.6782, -0.7347, 0.0137, 0.1043, -0.9725, 0.2084, 0.1161, 0.01057, 0.9932, 0.9991, 0.01927, 0.03816, 0.6653, -0.7422, 0.0807, 0.08238, -0.9459, 0.3138, 0.03809, 0.03693, 0.9986, 0.8497, -0.521, -0.0809, 0.5876, -0.8066, 0.06431, 0.1043, -0.9725, 0.2084, 0.167, -0.983, 0.07621, 0.167, -0.983, 0.07621, 0.1043, -0.9725, 0.2084, 0.08238, -0.9459, 0.3138, 0.2411, -0.9113, 0.3337, 0.295, -0.9512, 0.09075, 0.07689, -0.9706, -0.2283, 0.295, -0.9512, 0.09075, 0.477, -0.8578, 0.1917, -0.03224, -0.9304, -0.3652, -0.7446, 0.6645, 0.06347, -0.5638, 0.8246, 0.0456, -0.06421, 0.9924, 0.1046, -0.1299, 0.9912, 0.0242, -0.1299, 0.9912, 0.0242, -0.06421, 0.9924, 0.1046, 0.02783, 0.9904, 0.1354, 0.1453, 0.9894, 0.006988, 0.1453, 0.9894, 0.006988, 0.02783, 0.9904, 0.1354, 0.2593, 0.9629, 0.07462, 0.8497, -0.521, -0.0809, 0.7401, 0.6557, -0.1492, 0.7062, 0.7011, -0.09861, -0.6255, 0.7286, -0.2793, -0.8873, 0.4401, -0.1379, -0.7446, 0.6645, 0.06347, -0.136, 0.9895, -0.04853, -0.6255, 0.7286, -0.2793, -0.7446, 0.6645, 0.06347, -0.1299, 0.9912, 0.0242, 0.2352, 0.9648, 0.1178, 0.2005, 0.9467, -0.2522, 0.5492, 0.7389, -0.3903, 0.4901, 0.8048, 0.3346, 0.7401, 0.6557, -0.1492, 0.1687, 0.9852, -0.0301, 0.1453, 0.9894, 0.006988, 0.7062, 0.7011, -0.09861, 0.9909, -0.03238, 0.1307, 0.6088, 0.7782, 0.1541, 0.6314, 0.7511, 0.1929, 0.9954, -0.04369, 0.08553, -0.06082, -0.2039, 0.9771, -0.06421, 0.9924, 0.1046, 0.6874, 0.7055, 0.1723, 0.9909, -0.03238, 0.1307, -0.6538, -0.7413, 0.1515, -0.03442, -0.9552, 0.2941, 0.6331, -0.7521, 0.1829, -0.6088, -0.7933, 0.007601, -0.06421, 0.9924, 0.1046, -0.5638, 0.8246, 0.0456, -0.6069, 0.7945, 0.02098, 0.6874, 0.7055, 0.1723, 0.6019, 0.7754, 0.1911, -0.5539, 0.8063, 0.2078, -0.5641, 0.7931, 0.2298, 0.6736, 0.7161, 0.1828, -0.6484, -0.7574, -0.07756, 0.6058, -0.7956, 0.003314, 0.6014, -0.7988, 0.01094, -0.5852, -0.8096, -0.04461, 0.6088, 0.7782, 0.1541, -0.6127, 0.7855, 0.08716, -0.5915, 0.7911, 0.1562, 0.6314, 0.7511, 0.1929, -0.9988, 0.00786, -0.04753, -0.6484, -0.7574, -0.07756, -0.5852, -0.8096, -0.04461, -0.9983, -0.02421, 0.05366, -0.9983, -0.02421, 0.05366, -0.5526, -0.8334, -0.003608, -0.4225, -0.9038, 0.06755, -0.9836, -0.03278, 0.1776, 0.9954, -0.04369, 0.08553, 0.6019, 0.7754, 0.1911, 0.6736, 0.7161, 0.1828, 0.9965, -0.06913, 0.04799, -0.5526, -0.8334, -0.003608, 0.5468, -0.837, 0.02262, 0.5588, -0.8281, -0.04526, -0.4225, -0.9038, 0.06755, 0.03022, -0.3879, 0.9212, 0.4315, -0.02073, 0.9019, 0.1556, 0.075, 0.985, 0.3419, -0.01528, 0.9396, 0.9991, 0.01927, 0.03816, 0.6228, 0.7655, 0.1618, 0.665, 0.7331, 0.1426, 0.9987, -0.03374, 0.03776, 0.6178, 0.7774, 0.118, -0.6001, 0.7763, 0.193, -0.5789, 0.7757, 0.2514, 0.6575, 0.717, 0.2317, -0.6769, -0.7354, -0.03206, 0.6695, -0.739, -0.07571, 0.6311, -0.7753, -0.02445, -0.634, -0.7734, -1.65e-05, 0.6228, 0.7655, 0.1618, -0.638, 0.7395, 0.2145, -0.6476, 0.7354, 0.1994, 0.665, 0.7331, 0.1426, -0.997, -0.04073, 0.06602, -0.6769, -0.7354, -0.03206, -0.634, -0.7734, -1.65e-05, -0.9947, 0.02188, 0.1004, -0.9947, 0.02188, 0.1004, -0.6273, -0.7781, 0.03423, -0.6052, -0.7875, 0.1167, -0.981, 0.09179, 0.1707, 0.9987, -0.03374, 0.03776, 0.6178, 0.7774, 0.118, 0.6575, 0.717, 0.2317, 0.9834, -0.1735, 0.05355, -0.6273, -0.7781, 0.03423, 0.5552, -0.8317, 0.01126, 0.511, -0.8595, 0.0112, -0.6052, -0.7875, 0.1167, -0.04339, -0.345, 0.9376, 0.349, -0.08299, 0.9334, 0.07777, 0.07225, 0.9944, 0.1839, 0.04111, 0.9821, 0.9961, -0.002789, -0.08846, 0.6628, 0.7449, 0.07643, 0.6735, 0.7315, 0.1066, 1.0, -0.005028, -0.003653, 0.5808, 0.8045, 0.1247, -0.5677, 0.8018, 0.1865, -0.5164, 0.8198, 0.2473, 0.62, 0.7359, 0.2721, -0.6866, -0.7267, -0.02266, 0.6745, -0.7205, -0.1613, 0.6503, -0.7532, -0.0993, -0.6227, -0.7824, -0.003985, 0.6628, 0.7449, 0.07643, -0.6389, 0.7318, 0.2372, -0.606, 0.7633, 0.224, 0.6735, 0.7315, 0.1066, -0.9882, -0.05174, 0.1444, -0.6866, -0.7267, -0.02266, -0.6227, -0.7824, -0.003985, -0.9935, 0.03129, 0.1095, 1.0, -0.005028, -0.003653, 0.5808, 0.8045, 0.1247, 0.62, 0.7359, 0.2721, 0.9792, -0.1486, 0.1383, -0.6095, -0.7923, 0.02666, 0.582, -0.8132, -0.003339, 0.5103, -0.8591, 0.03878, -0.5727, -0.8134, 0.1015, 0.9957, -0.002011, -0.09298, 0.5225, 0.8522, 0.02647, 0.561, 0.8273, 0.03094, 0.9964, -0.04579, -0.0714, 0.5108, 0.8523, 0.1124, -0.707, 0.6461, 0.2877, -0.605, 0.6511, 0.4584, 0.5411, 0.784, 0.3042, -0.6513, -0.7541, 0.0847, 0.5126, -0.8493, -0.1262, 0.5268, -0.8443, -0.0979, -0.6984, -0.708, 0.1053, 0.5225, 0.8522, 0.02647, -0.6993, 0.6778, 0.2269, -0.6725, 0.7045, 0.2266, 0.561, 0.8273, 0.03094, -0.9796, -0.01953, 0.2, -0.6513, -0.7541, 0.0847, -0.6984, -0.708, 0.1053, -0.9826, -0.00453, 0.1856, -0.9826, -0.00453, 0.1856, -0.7032, -0.6989, 0.1306, -0.6679, -0.6918, 0.2744, -0.9468, 0.09075, 0.3088, 0.9964, -0.04579, -0.0714, 0.5108, 0.8523, 0.1124, 0.5411, 0.784, 0.3042, 0.9678, -0.1629, 0.1921, -0.7032, -0.6989, 0.1306, 0.4647, -0.8844, -0.04287, 0.4025, -0.9147, 0.03532, -0.6679, -0.6918, 0.2744, -0.009134, -0.3795, 0.9251, 0.3772, -0.2006, 0.9041, 0.1214, 0.1719, 0.9776, -0.006111, 0.1449, 0.9894, 0.5944, -0.8041, 0.005412, -0.6967, -0.6808, 0.2263, 0.1043, -0.9725, 0.2084, 0.5876, -0.8066, 0.06431, -0.9796, -0.01953, 0.2, -0.6493, 0.7128, 0.2651, 0.2593, 0.9629, 0.07462, 0.1161, 0.01057, 0.9932, -0.6493, 0.7128, 0.2651, 0.6253, 0.78, 0.02407, 0.6996, 0.7124, -0.05486, 0.2593, 0.9629, 0.07462, 0.6782, -0.7347, 0.0137, -0.6063, -0.7811, 0.1493, 0.08238, -0.9459, 0.3138, 0.1043, -0.9725, 0.2084, -0.9882, -0.05174, 0.1444, -0.6712, 0.7193, 0.1792, 0.02783, 0.9904, 0.1354, 0.03809, 0.03693, 0.9986, -0.6712, 0.7193, 0.1792, 0.6593, 0.7518, 0.009192, 0.2593, 0.9629, 0.07462, 0.02783, 0.9904, 0.1354, 0.6653, -0.7422, 0.0807, -0.664, -0.7439, 0.07545, -0.03442, -0.9552, 0.2941, 0.08238, -0.9459, 0.3138, -0.997, -0.04073, 0.06602, -0.7035, 0.7056, 0.08505, -0.06421, 0.9924, 0.1046, -0.06082, -0.2039, 0.9771, -0.7035, 0.7056, 0.08505, 0.6522, 0.7539, 0.07914, 0.02783, 0.9904, 0.1354, -0.06421, 0.9924, 0.1046, -0.03891, -0.8126, 0.5816, 0.2411, -0.9113, 0.3337, 0.08238, -0.9459, 0.3138, -0.03442, -0.9552, 0.2941, -0.6368, -0.4648, -0.6151, 0.07689, -0.9706, -0.2283, -0.03224, -0.9304, -0.3652, -0.8873, 0.4401, -0.1379, -0.6368, -0.4648, -0.6151, -0.7476, -0.3398, -0.5706, -0.8885, 0.4511, -0.08458, -0.829, -0.3129, 0.4635, -0.03891, -0.8126, 0.5816, -0.03442, -0.9552, 0.2941, -0.6538, -0.7413, 0.1515, -0.9837, 0.04348, 0.1746, -0.829, -0.3129, 0.4635, -0.6538, -0.7413, 0.1515, -0.9988, 0.04849, 0.0009863, -0.03891, -0.8126, 0.5816, -0.829, -0.3129, 0.4635, -0.251, 0.4436, 0.8604, -0.6368, -0.4648, -0.6151, -0.03224, -0.9304, -0.3652, -0.7476, -0.3398, -0.5706, 0.04794, -0.9348, -0.352, 0.6442, -0.7514, 0.1427, 0.8087, -0.5874, -0.03082, -0.5212, 0.8444, -0.1237, -0.7222, -0.2448, -0.6469, -0.8254, -0.3742, -0.4228, -0.8096, 0.5816, 0.07885, 0.1779, 0.8846, 0.4311, -0.5212, 0.8444, -0.1237, -0.8096, 0.5816, 0.07885, 0.6442, -0.7514, 0.1427, 0.7528, 0.2489, 0.6094, 0.8904, 0.1783, 0.4187, 0.8087, -0.5874, -0.03082, 0.7528, 0.2489, 0.6094, 0.1779, 0.8846, 0.4311, 0.8904, 0.1783, 0.4187, -0.7222, -0.2448, -0.6469, 0.04794, -0.9348, -0.352, -0.8254, -0.3742, -0.4228, -0.8591, -0.476, -0.1884, 0.04298, -0.945, -0.3243, 0.1848, -0.9478, -0.26, -0.7591, -0.4146, -0.5018, 0.04298, -0.945, -0.3243, 0.6944, -0.7092, 0.1216, 0.7154, -0.6796, 0.1622, 0.1848, -0.9478, -0.26, -0.05937, 0.8799, 0.4714, -0.5809, 0.635, 0.5092, -0.6947, 0.7172, 0.05551, 0.2151, 0.9003, 0.3783, 0.6944, -0.7092, 0.1216, 0.7271, 0.03559, 0.6856, 0.781, -0.07619, 0.6199, 0.7154, -0.6796, 0.1622, 0.7271, 0.03559, 0.6856, -0.05937, 0.8799, 0.4714, 0.2151, 0.9003, 0.3783, 0.781, -0.07619, 0.6199, -0.5809, 0.635, 0.5092, -0.8591, -0.476, -0.1884, -0.7591, -0.4146, -0.5018, -0.6947, 0.7172, 0.05551, -0.09386, -0.8143, 0.5728, 0.01186, -0.6015, 0.7988, -0.6169, -0.7423, 0.2614, -0.5015, -0.8077, 0.3099, 0.4647, -0.8844, -0.04287, 0.9964, -0.04579, -0.0714, 0.9678, -0.1629, 0.1921, 0.4025, -0.9147, 0.03532, 0.5126, -0.8493, -0.1262, 0.9957, -0.002011, -0.09298, 0.9964, -0.04579, -0.0714, 0.5268, -0.8443, -0.0979, 0.6253, 0.78, 0.02407, 0.9957, -0.002011, -0.09298, 0.9985, 0.01222, -0.05301, 0.6996, 0.7124, -0.05486, 0.7062, 0.7011, -0.09861, 0.6996, 0.7124, -0.05486, 0.9985, 0.01222, -0.05301, 0.8497, -0.521, -0.0809, -0.7446, 0.6645, 0.06347, -0.9837, 0.04348, 0.1746, -0.9988, 0.04849, 0.0009863, -0.5638, 0.8246, 0.0456, -0.5539, 0.8063, 0.2078, -0.9983, -0.02421, 0.05366, -0.9836, -0.03278, 0.1776, -0.5641, 0.7931, 0.2298, -0.6127, 0.7855, 0.08716, -0.9988, 0.00786, -0.04753, -0.9983, -0.02421, 0.05366, -0.5915, 0.7911, 0.1562, -0.5638, 0.8246, 0.0456, -0.9988, 0.04849, 0.0009863, -0.9988, 0.00786, -0.04753, -0.6069, 0.7945, 0.02098, -0.664, -0.7439, 0.07545, -0.997, -0.04073, 0.06602, -0.06082, -0.2039, 0.9771, -0.03442, -0.9552, 0.2941, -0.6001, 0.7763, 0.193, -0.9947, 0.02188, 0.1004, -0.981, 0.09179, 0.1707, -0.5789, 0.7757, 0.2514, -0.638, 0.7395, 0.2145, -0.997, -0.04073, 0.06602, -0.9947, 0.02188, 0.1004, -0.6476, 0.7354, 0.1994, 0.5468, -0.837, 0.02262, 0.9954, -0.04369, 0.08553, 0.9965, -0.06913, 0.04799, 0.5588, -0.8281, -0.04526, -0.03442, -0.9552, 0.2941, -0.06082, -0.2039, 0.9771, 0.9909, -0.03238, 0.1307, 0.6331, -0.7521, 0.1829, 0.6058, -0.7956, 0.003314, 0.9909, -0.03238, 0.1307, 0.9954, -0.04369, 0.08553, 0.6014, -0.7988, 0.01094, -0.6063, -0.7811, 0.1493, -0.9882, -0.05174, 0.1444, 0.03809, 0.03693, 0.9986, 0.08238, -0.9459, 0.3138, -0.6389, 0.7318, 0.2372, -0.9882, -0.05174, 0.1444, -0.9935, 0.03129, 0.1095, -0.606, 0.7633, 0.224, 0.5552, -0.8317, 0.01126, 0.9987, -0.03374, 0.03776, 0.9834, -0.1735, 0.05355, 0.511, -0.8595, 0.0112, 0.6695, -0.739, -0.07571, 0.9991, 0.01927, 0.03816, 0.9987, -0.03374, 0.03776, 0.6311, -0.7753, -0.02445, 0.6522, 0.7539, 0.07914, 0.9991, 0.01927, 0.03816, 0.03809, 0.03693, 0.9986, 0.02783, 0.9904, 0.1354, -0.6967, -0.6808, 0.2263, -0.9796, -0.01953, 0.2, 0.1161, 0.01057, 0.9932, 0.1043, -0.9725, 0.2084, -0.707, 0.6461, 0.2877, -0.9826, -0.00453, 0.1856, -0.9468, 0.09075, 0.3088, -0.605, 0.6511, 0.4584, -0.6993, 0.6778, 0.2269, -0.9796, -0.01953, 0.2, -0.9826, -0.00453, 0.1856, -0.6725, 0.7045, 0.2266, 0.582, -0.8132, -0.003339, 1.0, -0.005028, -0.003653, 0.9792, -0.1486, 0.1383, 0.5103, -0.8591, 0.03878, 0.6745, -0.7205, -0.1613, 0.9961, -0.002789, -0.08846, 1.0, -0.005028, -0.003653, 0.6503, -0.7532, -0.0993, 0.6593, 0.7518, 0.009192, 0.9961, -0.002789, -0.08846, 0.1161, 0.01057, 0.9932, 0.2593, 0.9629, 0.07462, -0.6095, -0.7923, 0.02666, -0.9935, 0.03129, 0.1095, -0.6227, -0.7824, -0.003985, -0.9935, 0.03129, 0.1095, -0.9826, 0.02178, 0.1846, -0.5164, 0.8198, 0.2473, -0.5677, 0.8018, 0.1865, 0.06107, 0.1048, 0.9926, 0.1316, -0.008517, 0.9913, -0.521, -0.01018, 0.8535, 0.3161, -0.1449, 0.9376, 0.6331, -0.7521, 0.1829, 0.9909, -0.03238, 0.1307, 0.6058, -0.7956, 0.003314, -0.6069, 0.7945, 0.02098, -0.9988, 0.00786, -0.04753, -0.6127, 0.7855, 0.08716, -0.9988, 0.00786, -0.04753, -0.6088, -0.7933, 0.007601, -0.6484, -0.7574, -0.07756, 0.6874, 0.7055, 0.1723, -0.6069, 0.7945, 0.02098, -0.6127, 0.7855, 0.08716, 0.6088, 0.7782, 0.1541, -0.6088, -0.7933, 0.007601, 0.6331, -0.7521, 0.1829, 0.6058, -0.7956, 0.003314, -0.6484, -0.7574, -0.07756, 0.9909, -0.03238, 0.1307, 0.6874, 0.7055, 0.1723, 0.6088, 0.7782, 0.1541, 0.6014, -0.7988, 0.01094, 0.9954, -0.04369, 0.08553, 0.5468, -0.837, 0.02262, -0.5915, 0.7911, 0.1562, -0.9983, -0.02421, 0.05366, -0.5539, 0.8063, 0.2078, -0.5852, -0.8096, -0.04461, 0.6014, -0.7988, 0.01094, 0.5468, -0.837, 0.02262, -0.5526, -0.8334, -0.003608, 0.9954, -0.04369, 0.08553, 0.6314, 0.7511, 0.1929, 0.6019, 0.7754, 0.1911, -0.9983, -0.02421, 0.05366, -0.5852, -0.8096, -0.04461, -0.5526, -0.8334, -0.003608, 0.6314, 0.7511, 0.1929, -0.5915, 0.7911, 0.1562, -0.5539, 0.8063, 0.2078, 0.6019, 0.7754, 0.1911, 0.6311, -0.7753, -0.02445, 0.9987, -0.03374, 0.03776, 0.5552, -0.8317, 0.01126, -0.6476, 0.7354, 0.1994, -0.9947, 0.02188, 0.1004, -0.6001, 0.7763, 0.193, -0.634, -0.7734, -1.65e-05, 0.6311, -0.7753, -0.02445, 0.5552, -0.8317, 0.01126, -0.6273, -0.7781, 0.03423, 0.9987, -0.03374, 0.03776, 0.665, 0.7331, 0.1426, 0.6178, 0.7774, 0.118, -0.9947, 0.02188, 0.1004, -0.634, -0.7734, -1.65e-05, -0.6273, -0.7781, 0.03423, 0.665, 0.7331, 0.1426, -0.6476, 0.7354, 0.1994, -0.6001, 0.7763, 0.193, 0.6178, 0.7774, 0.118, 0.6653, -0.7422, 0.0807, 0.9991, 0.01927, 0.03816, 0.6695, -0.739, -0.07571, -0.7035, 0.7056, 0.08505, -0.997, -0.04073, 0.06602, -0.638, 0.7395, 0.2145, -0.997, -0.04073, 0.06602, -0.664, -0.7439, 0.07545, -0.6769, -0.7354, -0.03206, 0.6522, 0.7539, 0.07914, -0.7035, 0.7056, 0.08505, -0.638, 0.7395, 0.2145, 0.6228, 0.7655, 0.1618, -0.664, -0.7439, 0.07545, 0.6653, -0.7422, 0.0807, 0.6695, -0.739, -0.07571, -0.6769, -0.7354, -0.03206, 0.9991, 0.01927, 0.03816, 0.6522, 0.7539, 0.07914, 0.6228, 0.7655, 0.1618, 0.6782, -0.7347, 0.0137, 0.9961, -0.002789, -0.08846, 0.6745, -0.7205, -0.1613, -0.6712, 0.7193, 0.1792, -0.9882, -0.05174, 0.1444, -0.6389, 0.7318, 0.2372, -0.9882, -0.05174, 0.1444, -0.6063, -0.7811, 0.1493, -0.6866, -0.7267, -0.02266, 0.6593, 0.7518, 0.009192, -0.6712, 0.7193, 0.1792, -0.6389, 0.7318, 0.2372, 0.6628, 0.7449, 0.07643, -0.6063, -0.7811, 0.1493, 0.6782, -0.7347, 0.0137, 0.6745, -0.7205, -0.1613, -0.6866, -0.7267, -0.02266, 0.9961, -0.002789, -0.08846, 0.6593, 0.7518, 0.009192, 0.6628, 0.7449, 0.07643, -0.9935, 0.03129, 0.1095, -0.5677, 0.8018, 0.1865, -0.606, 0.7633, 0.224, -0.5727, -0.8134, 0.1015, -0.9826, 0.02178, 0.1846, -0.9935, 0.03129, 0.1095, -0.6095, -0.7923, 0.02666, 0.6503, -0.7532, -0.0993, 1.0, -0.005028, -0.003653, 0.582, -0.8132, -0.003339, -0.6227, -0.7824, -0.003985, 0.6503, -0.7532, -0.0993, 0.582, -0.8132, -0.003339, -0.6095, -0.7923, 0.02666, 1.0, -0.005028, -0.003653, 0.6735, 0.7315, 0.1066, 0.5808, 0.8045, 0.1247, 0.6735, 0.7315, 0.1066, -0.606, 0.7633, 0.224, -0.5677, 0.8018, 0.1865, 0.5808, 0.8045, 0.1247, -0.6725, 0.7045, 0.2266, -0.9826, -0.00453, 0.1856, -0.707, 0.6461, 0.2877, 0.5268, -0.8443, -0.0979, 0.9964, -0.04579, -0.0714, 0.4647, -0.8844, -0.04287, -0.6984, -0.708, 0.1053, 0.5268, -0.8443, -0.0979, 0.4647, -0.8844, -0.04287, -0.7032, -0.6989, 0.1306, 0.9964, -0.04579, -0.0714, 0.561, 0.8273, 0.03094, 0.5108, 0.8523, 0.1124, -0.9826, -0.00453, 0.1856, -0.6984, -0.708, 0.1053, -0.7032, -0.6989, 0.1306, 0.561, 0.8273, 0.03094, -0.6725, 0.7045, 0.2266, -0.707, 0.6461, 0.2877, 0.5108, 0.8523, 0.1124, -0.6493, 0.7128, 0.2651, -0.9796, -0.01953, 0.2, -0.6993, 0.6778, 0.2269, 0.5944, -0.8041, 0.005412, 0.9957, -0.002011, -0.09298, 0.5126, -0.8493, -0.1262, -0.9796, -0.01953, 0.2, -0.6967, -0.6808, 0.2263, -0.6513, -0.7541, 0.0847, 0.6253, 0.78, 0.02407, -0.6493, 0.7128, 0.2651, -0.6993, 0.6778, 0.2269, 0.5225, 0.8522, 0.02647, -0.6967, -0.6808, 0.2263, 0.5944, -0.8041, 0.005412, 0.5126, -0.8493, -0.1262, -0.6513, -0.7541, 0.0847, 0.9957, -0.002011, -0.09298, 0.6253, 0.78, 0.02407, 0.5225, 0.8522, 0.02647, -0.7832, -0.3489, -0.5146, -0.0643, -0.9428, -0.327, 0.04794, -0.9348, -0.352, -0.7222, -0.2448, -0.6469, 0.6978, -0.03374, 0.7155, 0.2091, 0.8558, 0.4732, 0.1779, 0.8846, 0.4311, 0.7528, 0.2489, 0.6094, 0.581, -0.7599, 0.2915, 0.6978, -0.03374, 0.7155, 0.7528, 0.2489, 0.6094, 0.6442, -0.7514, 0.1427, 0.2091, 0.8558, 0.4732, -0.6445, 0.7629, -0.05116, -0.5212, 0.8444, -0.1237, 0.1779, 0.8846, 0.4311, -0.6445, 0.7629, -0.05116, -0.7832, -0.3489, -0.5146, -0.7222, -0.2448, -0.6469, -0.5212, 0.8444, -0.1237, -0.0643, -0.9428, -0.327, 0.581, -0.7599, 0.2915, 0.6442, -0.7514, 0.1427, 0.04794, -0.9348, -0.352, -0.9837, 0.04348, 0.1746, -0.8749, 0.1647, 0.4554, -0.829, -0.3129, 0.4635, -0.251, 0.4436, 0.8604, -0.8749, 0.1647, 0.4554, -0.8873, 0.4401, -0.1379, -0.8885, 0.4511, -0.08458, 0.3419, -0.01528, 0.9396, 0.1556, 0.075, 0.985, 0.6736, 0.7161, 0.1828, -0.5641, 0.7931, 0.2298, 0.1556, 0.075, 0.985, 0.4315, -0.02073, 0.9019, 0.9965, -0.06913, 0.04799, 0.6736, 0.7161, 0.1828, -0.03475, -0.7943, 0.6065, 0.03022, -0.3879, 0.9212, -0.9836, -0.03278, 0.1776, -0.4225, -0.9038, 0.06755, 0.4812, -0.7197, 0.5004, -0.03475, -0.7943, 0.6065, -0.4225, -0.9038, 0.06755, 0.5588, -0.8281, -0.04526, 0.1839, 0.04111, 0.9821, 0.07777, 0.07225, 0.9944, 0.6575, 0.717, 0.2317, -0.5789, 0.7757, 0.2514, 0.07777, 0.07225, 0.9944, 0.349, -0.08299, 0.9334, 0.9834, -0.1735, 0.05355, 0.6575, 0.717, 0.2317, -0.3466, -0.6641, 0.6624, -0.04339, -0.345, 0.9376, -0.981, 0.09179, 0.1707, -0.6052, -0.7875, 0.1167, 0.2967, -0.7788, 0.5527, -0.3466, -0.6641, 0.6624, -0.6052, -0.7875, 0.1167, 0.511, -0.8595, 0.0112, 0.1316, -0.008517, 0.9913, 0.06107, 0.1048, 0.9926, 0.62, 0.7359, 0.2721, -0.5164, 0.8198, 0.2473, 0.06107, 0.1048, 0.9926, 0.3161, -0.1449, 0.9376, 0.9792, -0.1486, 0.1383, 0.62, 0.7359, 0.2721, 0.2462, -0.7796, 0.5759, -0.3136, -0.7127, 0.6274, -0.5727, -0.8134, 0.1015, 0.5103, -0.8591, 0.03878, -0.006111, 0.1449, 0.9894, 0.1214, 0.1719, 0.9776, 0.5411, 0.784, 0.3042, -0.605, 0.6511, 0.4584, 0.1214, 0.1719, 0.9776, 0.3772, -0.2006, 0.9041, 0.9678, -0.1629, 0.1921, 0.5411, 0.784, 0.3042, -0.3528, -0.5646, 0.7462, -0.009134, -0.3795, 0.9251, -0.9468, 0.09075, 0.3088, -0.6679, -0.6918, 0.2744, 0.2219, -0.8024, 0.5541, -0.3528, -0.5646, 0.7462, -0.6679, -0.6918, 0.2744, 0.4025, -0.9147, 0.03532, -0.5015, -0.8077, 0.3099, -0.6169, -0.7423, 0.2614, -0.7591, -0.4146, -0.5018, 0.1848, -0.9478, -0.26, -0.09386, -0.8143, 0.5728, -0.5015, -0.8077, 0.3099, 0.1848, -0.9478, -0.26, 0.7154, -0.6796, 0.1622, -0.8503, 0.4406, 0.2879, 0.002938, 0.6809, 0.7324, 0.2151, 0.9003, 0.3783, -0.6947, 0.7172, 0.05551, 0.01186, -0.6015, 0.7988, -0.09386, -0.8143, 0.5728, 0.7154, -0.6796, 0.1622, 0.781, -0.07619, 0.6199, 0.002938, 0.6809, 0.7324, 0.01186, -0.6015, 0.7988, 0.781, -0.07619, 0.6199, 0.2151, 0.9003, 0.3783, -0.6169, -0.7423, 0.2614, -0.8503, 0.4406, 0.2879, -0.6947, 0.7172, 0.05551, -0.7591, -0.4146, -0.5018, 0.3772, -0.2006, 0.9041, 0.2219, -0.8024, 0.5541, 0.4025, -0.9147, 0.03532, 0.9678, -0.1629, 0.1921, 0.03022, -0.3879, 0.9212, 0.3419, -0.01528, 0.9396, -0.5641, 0.7931, 0.2298, -0.9836, -0.03278, 0.1776, -0.04339, -0.345, 0.9376, 0.1839, 0.04111, 0.9821, -0.5789, 0.7757, 0.2514, -0.981, 0.09179, 0.1707, 0.4315, -0.02073, 0.9019, 0.4812, -0.7197, 0.5004, 0.5588, -0.8281, -0.04526, 0.9965, -0.06913, 0.04799, 0.349, -0.08299, 0.9334, 0.2967, -0.7788, 0.5527, 0.511, -0.8595, 0.0112, 0.9834, -0.1735, 0.05355, -0.009134, -0.3795, 0.9251, -0.006111, 0.1449, 0.9894, -0.605, 0.6511, 0.4584, -0.9468, 0.09075, 0.3088, 0.3161, -0.1449, 0.9376, 0.2462, -0.7796, 0.5759, 0.5103, -0.8591, 0.03878, 0.9792, -0.1486, 0.1383, -0.521, -0.01018, 0.8535, 0.1316, -0.008517, 0.9913, -0.5164, 0.8198, 0.2473, -0.9826, 0.02178, 0.1846, -0.3136, -0.7127, 0.6274, -0.521, -0.01018, 0.8535, -0.9826, 0.02178, 0.1846, -0.5727, -0.8134, 0.1015, 0.8742, 0.4722, 0.1134, 0.7155, -0.6984, -0.01871, 0.2971, -0.2644, 0.9175, 0.2779, 0.3486, 0.8951, -0.6964, 0.7068, -0.1246, 0.03725, 0.9984, -0.04236, 0.02405, 0.6113, 0.791, -0.291, 0.2609, 0.9204, -0.7323, -0.6542, -0.1892, -0.6964, 0.7068, -0.1246, -0.291, 0.2609, 0.9204, -0.2993, -0.2438, 0.9225, -0.02467, -0.9853, -0.1688, -0.7323, -0.6542, -0.1892, -0.2993, -0.2438, 0.9225, -0.01736, -0.6836, 0.7297, 0.7155, -0.6984, -0.01871, -0.02467, -0.9853, -0.1688, -0.01736, -0.6836, 0.7297, 0.2971, -0.2644, 0.9175, 0.03725, 0.9984, -0.04236, 0.8742, 0.4722, 0.1134, 0.2779, 0.3486, 0.8951, 0.02405, 0.6113, 0.791, 0.03167, 0.9915, -0.1264, 0.6433, 0.7624, -0.06955, 0.8742, 0.4722, 0.1134, 0.03725, 0.9984, -0.04236, 0.7453, -0.6641, -0.05961, 0.07689, -0.9706, -0.2283, -0.02467, -0.9853, -0.1688, 0.7155, -0.6984, -0.01871, 0.07689, -0.9706, -0.2283, -0.6368, -0.4648, -0.6151, -0.7323, -0.6542, -0.1892, -0.02467, -0.9853, -0.1688, -0.6368, -0.4648, -0.6151, -0.6045, 0.7033, -0.3742, -0.6964, 0.7068, -0.1246, -0.7323, -0.6542, -0.1892, -0.6045, 0.7033, -0.3742, 0.03167, 0.9915, -0.1264, 0.03725, 0.9984, -0.04236, -0.6964, 0.7068, -0.1246, 0.6433, 0.7624, -0.06955, 0.7453, -0.6641, -0.05961, 0.7155, -0.6984, -0.01871, 0.8742, 0.4722, 0.1134, -0.03224, -0.9304, -0.3652, 0.477, -0.8578, 0.1917, 0.639, -0.7076, 0.3016, -0.00783, -0.9612, -0.2756, -0.8885, 0.4511, -0.08458, -0.7476, -0.3398, -0.5706, -0.8256, -0.3342, -0.4546, -0.7035, 0.7102, 0.02647, -0.251, 0.4436, 0.8604, -0.8885, 0.4511, -0.08458, -0.7035, 0.7102, 0.02647, 0.1674, 0.836, 0.5225, 0.477, -0.8578, 0.1917, 0.5272, -0.3912, 0.7543, 0.6996, 0.122, 0.7041, 0.639, -0.7076, 0.3016, 0.5272, -0.3912, 0.7543, -0.251, 0.4436, 0.8604, 0.1674, 0.836, 0.5225, 0.6996, 0.122, 0.7041, -0.7476, -0.3398, -0.5706, -0.03224, -0.9304, -0.3652, -0.00783, -0.9612, -0.2756, -0.8256, -0.3342, -0.4546, -0.00783, -0.9612, -0.2756, 0.639, -0.7076, 0.3016, 0.581, -0.7599, 0.2915, -0.0643, -0.9428, -0.327, -0.7035, 0.7102, 0.02647, -0.8256, -0.3342, -0.4546, -0.7832, -0.3489, -0.5146, -0.6445, 0.7629, -0.05116, 0.1674, 0.836, 0.5225, -0.7035, 0.7102, 0.02647, -0.6445, 0.7629, -0.05116, 0.2091, 0.8558, 0.4732, 0.639, -0.7076, 0.3016, 0.6996, 0.122, 0.7041, 0.6978, -0.03374, 0.7155, 0.581, -0.7599, 0.2915, 0.6996, 0.122, 0.7041, 0.1674, 0.836, 0.5225, 0.2091, 0.8558, 0.4732, 0.6978, -0.03374, 0.7155, -0.8256, -0.3342, -0.4546, -0.00783, -0.9612, -0.2756, -0.0643, -0.9428, -0.327, -0.7832, -0.3489, -0.5146, -0.8096, 0.5816, 0.07885, -0.8254, -0.3742, -0.4228, -0.8591, -0.476, -0.1884, -0.5809, 0.635, 0.5092, 0.8904, 0.1783, 0.4187, 0.1779, 0.8846, 0.4311, -0.05937, 0.8799, 0.4714, 0.7271, 0.03559, 0.6856, 0.8087, -0.5874, -0.03082, 0.8904, 0.1783, 0.4187, 0.7271, 0.03559, 0.6856, 0.6944, -0.7092, 0.1216, 0.1779, 0.8846, 0.4311, -0.8096, 0.5816, 0.07885, -0.5809, 0.635, 0.5092, -0.05937, 0.8799, 0.4714, 0.04794, -0.9348, -0.352, 0.8087, -0.5874, -0.03082, 0.6944, -0.7092, 0.1216, 0.04298, -0.945, -0.3243, -0.8254, -0.3742, -0.4228, 0.04794, -0.9348, -0.352, 0.04298, -0.945, -0.3243, -0.8591, -0.476, -0.1884, -0.6169, -0.7423, 0.2614, 0.01186, -0.6015, 0.7988, 0.002938, 0.6809, 0.7324, -0.8503, 0.4406, 0.2879, -0.01736, -0.6836, 0.7297, -0.2993, -0.2438, 0.9225, -0.612, -0.5393, 0.5784, -0.01933, -0.7194, 0.6944, -0.291, 0.2609, 0.9204, 0.02405, 0.6113, 0.791, 0.02042, 0.734, 0.6788, -0.5914, 0.5539, 0.586, 0.02405, 0.6113, 0.791, 0.2779, 0.3486, 0.8951, 0.5946, 0.5453, 0.5908, 0.02042, 0.734, 0.6788, 0.2971, -0.2644, 0.9175, -0.01736, -0.6836, 0.7297, -0.01933, -0.7194, 0.6944, 0.6087, -0.5462, 0.5754, -0.2993, -0.2438, 0.9225, -0.291, 0.2609, 0.9204, -0.5914, 0.5539, 0.586, -0.612, -0.5393, 0.5784, 0.2779, 0.3486, 0.8951, 0.2971, -0.2644, 0.9175, 0.6087, -0.5462, 0.5754, 0.5946, 0.5453, 0.5908, 0.02042, 0.734, 0.6788, 0.5946, 0.5453, 0.5908, 0.5948, 0.5454, -0.5905, 0.02042, 0.7345, -0.6783, 0.6087, -0.5462, 0.5754, -0.01933, -0.7194, 0.6944, -0.01763, -0.7205, -0.6933, 0.6089, -0.5463, -0.5752, -0.612, -0.5393, 0.5784, -0.5914, 0.5539, 0.586, -0.5914, 0.5553, -0.5847, -0.6107, -0.5379, -0.5811, 0.5946, 0.5453, 0.5908, 0.6087, -0.5462, 0.5754, 0.6089, -0.5463, -0.5752, 0.5948, 0.5454, -0.5905, -0.01933, -0.7194, 0.6944, -0.612, -0.5393, 0.5784, -0.6107, -0.5379, -0.5811, -0.01763, -0.7205, -0.6933, -0.5914, 0.5539, 0.586, 0.02042, 0.734, 0.6788, 0.02042, 0.7345, -0.6783, -0.5914, 0.5553, -0.5847, 0.5948, 0.5454, -0.5905, 0.6089, -0.5463, -0.5752, 0.0001783, -0.0003415, -1.0, 0.0002041, 0.0003415, -1.0, -0.01763, -0.7205, -0.6933, -0.6107, -0.5379, -0.5811, 0.001907, 0.00106, -1.0, 0.001114, -6.137e-05, -1.0, -0.5914, 0.5553, -0.5847, 0.02042, 0.7345, -0.6783, 0.0004286, 0.0007983, -1.0, 0.000753, 0.001619, -1.0, 0.02042, 0.7345, -0.6783, 0.5948, 0.5454, -0.5905, 0.0002041, 0.0003415, -1.0, 0.0004286, 0.0007983, -1.0, 0.6089, -0.5463, -0.5752, -0.01763, -0.7205, -0.6933, 0.001114, -6.137e-05, -1.0, 0.0001783, -0.0003415, -1.0, -0.6107, -0.5379, -0.5811, -0.5914, 0.5553, -0.5847, 0.000753, 0.001619, -1.0, 0.001907, 0.00106, -1.0, 0.0002041, 0.0003415, -1.0, 0.0001783, -0.0003415, -1.0, 0.001114, -6.137e-05, -1.0, 0.0004286, 0.0007983, -1.0, 0.0004286, 0.0007983, -1.0, 0.001114, -6.137e-05, -1.0, 0.001907, 0.00106, -1.0, 0.000753, 0.001619, -1.0, -0.1119, 0.9662, -0.2324, 0.2005, 0.9467, -0.2522, 0.1687, 0.9852, -0.0301, -0.136, 0.9895, -0.04853, 0.2352, 0.9648, 0.1178, -0.133, 0.9835, 0.1228, -0.1299, 0.9912, 0.0242, 0.1453, 0.9894, 0.006988, -0.133, 0.9835, 0.1228, -0.1119, 0.9662, -0.2324, -0.136, 0.9895, -0.04853, -0.1299, 0.9912, 0.0242, 0.2005, 0.9467, -0.2522, 0.2352, 0.9648, 0.1178, 0.1453, 0.9894, 0.006988, 0.1687, 0.9852, -0.0301, -0.4095, 0.8433, -0.348, -0.08992, 0.9879, 0.1265, -0.5989, 0.6347, 0.4883, -0.7818, -0.4549, -0.4265, -0.133, 0.9835, 0.1228, 0.2352, 0.9648, 0.1178, 0.4901, 0.8048, 0.3346, -0.3911, 0.8298, 0.398, -0.1119, 0.9662, -0.2324, -0.133, 0.9835, 0.1228, -0.3911, 0.8298, 0.398, -0.4024, 0.819, -0.4091, 0.2005, 0.9467, -0.2522, -0.1119, 0.9662, -0.2324, -0.4024, 0.819, -0.4091, 0.5492, 0.7389, -0.3903, -0.4095, 0.8433, -0.348, 0.5348, 0.7573, -0.3747, 0.5492, 0.7389, -0.3903, -0.4024, 0.819, -0.4091, 0.2372, 0.962, 0.1354, -0.08992, 0.9879, 0.1265, -0.3911, 0.8298, 0.398, 0.4901, 0.8048, 0.3346, -0.08992, 0.9879, 0.1265, -0.4095, 0.8433, -0.348, -0.4024, 0.819, -0.4091, -0.3911, 0.8298, 0.398, 0.5348, 0.7573, -0.3747, 0.2372, 0.962, 0.1354, 0.4901, 0.8048, 0.3346, 0.5492, 0.7389, -0.3903, -0.6977, -0.7126, -0.07371, -0.6297, 0.7439, 0.2236, -0.6009, 0.7971, -0.05934, -0.641, -0.6189, 0.454, 0.5348, 0.7573, -0.3747, -0.4095, 0.8433, -0.348, -0.7818, -0.4549, -0.4265, 0.7388, -0.5708, -0.3583, 0.2372, 0.962, 0.1354, 0.5348, 0.7573, -0.3747, 0.7388, -0.5708, -0.3583, 0.7038, 0.5715, 0.4219, -0.08992, 0.9879, 0.1265, 0.2372, 0.962, 0.1354, 0.7038, 0.5715, 0.4219, -0.5989, 0.6347, 0.4883, 0.6728, 0.3428, -0.6556, 0.5979, -0.7799, 0.1849, 0.4758, 0.6645, 0.5763, 0.1046, 0.9817, -0.1589, 0.7826, -0.5915, -0.1939, -0.6977, -0.7126, -0.07371, -0.641, -0.6189, 0.454, 0.7585, -0.6374, -0.136, 0.6944, 0.7168, 0.06334, 0.7826, -0.5915, -0.1939, 0.7585, -0.6374, -0.136, 0.6612, 0.6336, -0.4018, -0.6297, 0.7439, 0.2236, 0.6944, 0.7168, 0.06334, 0.6612, 0.6336, -0.4018, -0.6009, 0.7971, -0.05934, 0.1046, 0.9817, -0.1589, 0.4758, 0.6645, 0.5763, 0.5202, 0.5646, 0.6408, 0.5317, 0.6972, -0.4808, -0.576, 0.7904, -0.2087, 0.6728, 0.3428, -0.6556, 0.1046, 0.9817, -0.1589, -0.1808, 0.98, 0.0825, -0.6363, -0.3188, 0.7025, -0.576, 0.7904, -0.2087, -0.1808, 0.98, 0.0825, -0.4233, 0.8254, 0.3735, 0.5979, -0.7799, 0.1849, -0.6363, -0.3188, 0.7025, -0.4233, 0.8254, 0.3735, 0.4758, 0.6645, 0.5763, -0.5989, 0.6347, 0.4883, 0.7038, 0.5715, 0.4219, 0.6944, 0.7168, 0.06334, -0.6297, 0.7439, 0.2236, 0.7038, 0.5715, 0.4219, 0.7388, -0.5708, -0.3583, 0.7826, -0.5915, -0.1939, 0.6944, 0.7168, 0.06334, 0.7388, -0.5708, -0.3583, -0.7818, -0.4549, -0.4265, -0.6977, -0.7126, -0.07371, 0.7826, -0.5915, -0.1939, -0.7818, -0.4549, -0.4265, -0.5989, 0.6347, 0.4883, -0.6297, 0.7439, 0.2236, -0.6977, -0.7126, -0.07371, 0.7585, -0.6374, -0.136, -0.641, -0.6189, 0.454, -0.6363, -0.3188, 0.7025, 0.5979, -0.7799, 0.1849, -0.641, -0.6189, 0.454, -0.6009, 0.7971, -0.05934, -0.576, 0.7904, -0.2087, -0.6363, -0.3188, 0.7025, -0.6009, 0.7971, -0.05934, 0.6612, 0.6336, -0.4018, 0.6728, 0.3428, -0.6556, -0.576, 0.7904, -0.2087, 0.6612, 0.6336, -0.4018, 0.7585, -0.6374, -0.136, 0.5979, -0.7799, 0.1849, 0.6728, 0.3428, -0.6556, 0.5317, 0.6972, -0.4808, 0.5202, 0.5646, 0.6408, 0.6631, -0.5847, 0.4673, 0.6235, -0.4323, -0.6515, -0.1808, 0.98, 0.0825, 0.1046, 0.9817, -0.1589, 0.5317, 0.6972, -0.4808, -0.6385, 0.625, -0.4491, -0.4233, 0.8254, 0.3735, -0.1808, 0.98, 0.0825, -0.6385, 0.625, -0.4491, -0.6005, 0.3749, 0.7063, 0.4758, 0.6645, 0.5763, -0.4233, 0.8254, 0.3735, -0.6005, 0.3749, 0.7063, 0.5202, 0.5646, 0.6408, 0.6631, -0.5847, 0.4673, -0.4663, -0.7384, 0.4872, -0.5454, -0.506, -0.6682, 0.6235, -0.4323, -0.6515, -0.6385, 0.625, -0.4491, 0.5317, 0.6972, -0.4808, 0.6235, -0.4323, -0.6515, -0.5454, -0.506, -0.6682, -0.6005, 0.3749, 0.7063, -0.6385, 0.625, -0.4491, -0.5454, -0.506, -0.6682, -0.4663, -0.7384, 0.4872, 0.5202, 0.5646, 0.6408, -0.6005, 0.3749, 0.7063, -0.4663, -0.7384, 0.4872, 0.6631, -0.5847, 0.4673, 0.3161, -0.1449, 0.9376, -0.521, -0.01018, 0.8535, -0.3136, -0.7127, 0.6274, 0.2462, -0.7796, 0.5759, 0.349, -0.08299, 0.9334, -0.04339, -0.345, 0.9376, -0.3466, -0.6641, 0.6624, 0.2967, -0.7788, 0.5527, 0.4315, -0.02073, 0.9019, 0.03022, -0.3879, 0.9212, -0.03475, -0.7943, 0.6065, 0.4812, -0.7197, 0.5004, 0.3772, -0.2006, 0.9041, -0.009134, -0.3795, 0.9251, -0.3528, -0.5646, 0.7462, 0.2219, -0.8024, 0.5541])] * 3)])
arm_armature = bpy.data.armatures.new('Armature')  # bones are not reproduced

# ---- objects
ob_armature = bpy.data.objects.new('Armature', arm_armature)
ob_handmodel = bpy.data.objects.new('HandModel', me_ps3_low_cube_002)

# ---- transforms, parenting, visibility, modifiers, constraints
ob_armature.location = (0.0, 0.0, 0.0)
ob_handmodel.parent = ob_armature
ob_handmodel.location = (0.0, 0.0, 0.0)
ob_handmodel.color = (0.8, 0.8, 0.8, 1.0)
_vg = ob_handmodel.vertex_groups.new(name='L_Wrist')
for _i, _w in zip([0, 2, 4, 6, 12, 16, 25, 26, 27, 28, 77, 194, 195, 196, 197, 198, 199, 200, 201, 202, 203, 204, 205, 224, 225, 226, 227, 228, 229, 230, 231, 232, 233, 234, 235, 236, 237, 238, 239, 240, 241, 242, 243, 250, 254, 255, 256, 257, 258, 259, 260, 261, 262, 263, 264, 265, 266, 267, 268, 269, 270, 271, 272, 273, 274, 275, 276, 277, 278, 279, 280, 281], [0.1031, 0.2048, 0.4147, 0.3775, 0.6984, 0.8896, 0.02476, 0.003635, 0.02581, 0.006098, 0.01593, 0.6386, 0.5888, 0.7076, 0.6724, 0.7726, 0.923, 0.5709, 0.4995, 0.2611, 0.7203, 0.1843, 0.9035, 0.6992, 0.6337, 0.7271, 0.6983, 0.7791, 0.9152, 0.8702, 0.8327, 0.8603, 0.8426, 0.9059, 0.9785, 0.9128, 0.8796, 0.9011, 0.879, 0.9219, 0.9822, 0.06303, 0.0396, 0.007467, 0.04869, 0.04612, 0.04378, 0.04814, 0.1109, 0.1137, 0.1137, 0.1119, 0.1739, 0.1779, 0.1812, 0.1775, 0.08288, 0.0857, 0.08641, 0.08483, 0.1443, 0.144, 0.1456, 0.1471, 0.1756, 0.1806, 0.184, 0.1783, 0.1793, 0.187, 0.1892, 0.1788]): _vg.add([_i], _w, 'REPLACE')
_vg = ob_handmodel.vertex_groups.new(name='L_Palm')
for _i, _w in zip([16, 18, 20, 21, 77, 78, 79, 80, 81, 205, 208, 210], [0.04249, 0.02056, 0.08016, 0.1179, 0.8962, 0.008076, 0.1683, 0.8759, 0.1058, 0.008085, 0.02297, 0.04543]): _vg.add([_i], _w, 'REPLACE')
_vg = ob_handmodel.vertex_groups.new(name='L_IndexMetacarpal')
for _i, _w in zip([1, 2, 3, 8, 9, 12, 13, 14, 19, 21, 22, 23, 24, 26, 27, 28, 32, 42, 78, 79, 80, 83, 101, 105, 106, 163, 195, 202, 203, 209, 225, 242, 243, 244, 246, 247, 248, 249, 250, 251, 252, 253, 254, 255, 256, 257, 258, 259, 260, 261, 262, 263, 264, 265, 266, 267, 268, 269, 270, 271, 272, 273, 274, 275, 276, 277, 278, 279, 280, 281], [0.06812, 0.1175, 0.08195, 0.7997, 0.86, 0.03391, 0.1429, 0.000772, 0.111, 0.02571, 0.1287, 0.3095, 0.05523, 0.7933, 0.06788, 0.3055, 0.03031, 0.006923, 0.7325, 0.6151, 0.04204, 0.02941, 0.04732, 0.8619, 0.4639, 0.7527, 0.04298, 0.09393, 0.02382, 0.01114, 0.03127, 0.01545, 0.6861, 0.6857, 0.1225, 0.1545, 0.1547, 0.1205, 0.086, 0.227, 0.2192, 0.08655, 0.1286, 0.1299, 0.1304, 0.1286, 0.1084, 0.1075, 0.1075, 0.1081, 0.08785, 0.08687, 0.08565, 0.08636, 0.1177, 0.1167, 0.1165, 0.1169, 0.0975, 0.09762, 0.09706, 0.09659, 0.08722, 0.08641, 0.08507, 0.08541, 0.08575, 0.08523, 0.08407, 0.08375]): _vg.add([_i], _w, 'REPLACE')
_vg = ob_handmodel.vertex_groups.new(name='L_IndexProximal')
for _i, _w in zip([1, 3, 9, 13, 18, 19, 29, 30, 31, 32, 33, 34, 35, 41, 42, 78, 79, 101, 102, 105, 106, 107, 127, 128, 129, 130, 163, 244], [0.8838, 0.7958, 0.07404, 0.1375, 0.0582, 0.6634, 0.8513, 0.8614, 0.8098, 0.7783, 0.02783, 0.0005163, 0.03627, 0.04164, 0.002826, 0.07966, 0.08025, 0.9248, 0.8549, 0.06975, 0.2292, 0.8072, 0.239, 0.29, 0.3238, 0.2017, 0.004286, 0.006532]): _vg.add([_i], _w, 'REPLACE')
_vg = ob_handmodel.vertex_groups.new(name='L_IndexIntermediate')
for _i, _w in zip([29, 30, 31, 32, 33, 34, 35, 36, 102, 103, 107, 108, 127, 128, 129, 130, 131, 132, 133, 134, 166, 169], [0.1364, 0.1156, 0.1499, 0.1073, 0.9304, 0.8801, 0.9227, 0.8938, 0.1433, 0.8991, 0.1567, 0.8986, 0.7297, 0.6928, 0.6674, 0.7835, 0.1877, 0.2209, 0.9033, 0.9152, 0.007371, 0.06489]): _vg.add([_i], _w, 'REPLACE')
_vg = ob_handmodel.vertex_groups.new(name='L_IndexDistal')
for _i, _w in zip([34, 35, 36, 37, 38, 39, 40, 103, 104, 108, 109, 131, 132, 133, 134, 164, 165, 166, 167, 168, 169], [0.08512, 0.01445, 0.0741, 0.1173, 0.05609, 0.2467, 0.09875, 0.09064, 0.08783, 0.1067, 0.1231, 0.71, 0.6801, 0.05629, 0.06541, 0.07716, 0.2636, 0.7426, 0.4582, 0.1587, 0.7618]): _vg.add([_i], _w, 'REPLACE')
_vg = ob_handmodel.vertex_groups.new(name='L_IndexTip')
for _i, _w in zip([37, 38, 39, 40, 104, 109, 131, 132, 133, 164, 165, 166, 167, 168, 169], [0.877, 0.9424, 0.7354, 0.9036, 0.9112, 0.8742, 0.09913, 0.09519, 0.01235, 0.9185, 0.7507, 0.2284, 0.5185, 0.8451, 0.1727]): _vg.add([_i], _w, 'REPLACE')
_vg = ob_handmodel.vertex_groups.new(name='L_MiddleMetacarpal')
for _i, _w in zip([3, 9, 13, 14, 23, 24, 27, 28, 32, 42, 106, 242, 243, 244, 245, 246, 247, 248, 249, 250, 251, 252, 253, 254, 255, 256, 257, 258, 259, 260, 261, 262, 263, 264, 265, 266, 267, 268, 269, 270, 271, 272, 273, 274, 275, 276, 277, 278, 279, 280, 281], [0.07951, 0.01301, 0.5548, 0.05077, 0.3996, 0.1693, 0.1562, 0.3752, 0.05069, 0.09492, 0.1255, 0.05405, 0.1091, 0.1857, 0.06256, 0.3665, 0.3781, 0.4135, 0.3784, 0.2816, 0.4088, 0.4312, 0.2602, 0.3454, 0.3472, 0.3483, 0.3452, 0.2911, 0.2887, 0.2887, 0.2903, 0.2359, 0.2332, 0.23, 0.2319, 0.3158, 0.3133, 0.3127, 0.3141, 0.2618, 0.2621, 0.2606, 0.2594, 0.2342, 0.232, 0.2284, 0.2293, 0.2302, 0.2289, 0.2257, 0.2249]): _vg.add([_i], _w, 'REPLACE')
_vg = ob_handmodel.vertex_groups.new(name='L_MiddleProximal')
for _i, _w in zip([13, 14, 18, 19, 41, 42, 43, 44, 45, 46, 47, 48, 106, 110, 111, 113, 114, 115, 136, 137, 138, 139, 141, 142, 143, 144], [0.0832, 0.06977, 0.07846, 0.07914, 0.8976, 0.8328, 0.8768, 0.8407, 0.1101, 0.7422, 0.1409, 0.7833, 0.1263, 0.9627, 0.1037, 0.1104, 0.9643, 0.1227, 0.0359, 0.05926, 0.02419, 0.0375, 0.9412, 0.8559, 0.8335, 0.9716]): _vg.add([_i], _w, 'REPLACE')
_vg = ob_handmodel.vertex_groups.new(name='L_MiddleIntermediate')
for _i, _w in zip([45, 46, 47, 48, 111, 115, 136, 137, 138, 139, 141, 142, 143, 170, 171, 172, 173, 174, 175], [0.8788, 0.2485, 0.8447, 0.2067, 0.893, 0.8731, 0.8692, 0.8346, 0.9065, 0.9034, 0.002815, 0.1182, 0.1435, 0.02998, 0.05987, 0.0317, 0.05838, 0.0421, 0.05066]): _vg.add([_i], _w, 'REPLACE')
_vg = ob_handmodel.vertex_groups.new(name='L_MiddleDistal')
for _i, _w in zip([49, 50, 51, 52, 112, 116, 136, 137, 138, 139, 170, 171, 172, 173, 174, 175], [0.9795, 0.9828, 0.9855, 0.9747, 0.9843, 0.9831, 0.08773, 0.106, 0.05609, 0.05236, 0.9584, 0.9395, 0.9561, 0.9392, 0.9532, 0.9468]): _vg.add([_i], _w, 'REPLACE')
_vg = ob_handmodel.vertex_groups.new(name='L_MiddleTip')
_vg = ob_handmodel.vertex_groups.new(name='L_RingMetacarpal')
for _i, _w in zip([6, 7, 10, 12, 13, 14, 15, 17, 18, 19, 23, 24, 25, 27, 28, 43, 44, 53, 54, 56, 66, 106, 113, 114, 120, 198, 203, 228, 242, 243, 244, 245, 246, 247, 248, 249, 250, 251, 252, 253, 254, 255, 256, 257, 258, 259, 260, 261, 262, 263, 264, 265, 266, 267, 268, 269, 270, 271, 272, 273, 274, 275, 276, 277, 278, 279, 280, 281], [0.02609, 0.04958, 0.02568, 0.1067, 0.06349, 0.7474, 0.596, 0.0665, 0.6456, 0.06903, 0.2367, 0.6967, 0.07197, 0.6638, 0.2339, 0.06795, 0.1129, 0.04324, 0.113, 0.07257, 0.1244, 0.003397, 0.7118, 0.01587, 0.1024, 0.03217, 0.08824, 0.02042, 0.7457, 0.07514, 0.06941, 0.816, 0.4307, 0.3911, 0.3673, 0.4322, 0.541, 0.2877, 0.293, 0.5827, 0.3918, 0.3915, 0.3924, 0.3926, 0.3304, 0.3277, 0.3277, 0.3294, 0.2677, 0.2647, 0.261, 0.2632, 0.3583, 0.3555, 0.3549, 0.3565, 0.2971, 0.2975, 0.2958, 0.2943, 0.2658, 0.2633, 0.2592, 0.2603, 0.2613, 0.2597, 0.2562, 0.2552]): _vg.add([_i], _w, 'REPLACE')
_vg = ob_handmodel.vertex_groups.new(name='L_RingProximal')
for _i, _w in zip([14, 15, 17, 18, 53, 54, 55, 56, 57, 58, 59, 60, 113, 117, 120, 121, 145, 146, 147, 148, 151, 152], [0.05892, 0.08385, 0.02211, 0.07029, 0.909, 0.8383, 0.9179, 0.8512, 0.109, 0.08918, 0.1167, 0.08518, 0.1102, 0.9683, 0.07334, 0.9662, 0.878, 0.8421, 0.7853, 0.8807, 0.0008112, 0.004202]): _vg.add([_i], _w, 'REPLACE')
_vg = ob_handmodel.vertex_groups.new(name='L_RingIntermediate')
for _i, _w in zip([57, 58, 59, 60, 118, 122, 145, 146, 147, 148, 149, 150, 151, 152, 179, 180, 193], [0.8598, 0.8522, 0.8449, 0.8553, 0.8954, 0.8721, 0.09623, 0.137, 0.1914, 0.09262, 0.2431, 0.2194, 0.9056, 0.9016, 0.05229, 0.02963, 0.01886]): _vg.add([_i], _w, 'REPLACE')
_vg = ob_handmodel.vertex_groups.new(name='L_RingDistal')
for _i, _w in zip([57, 58, 59, 60, 61, 62, 63, 64, 118, 119, 122, 149, 150, 151, 152, 176, 177, 178, 179, 180, 193], [0.001396, 0.05221, 0.001356, 0.05232, 0.1352, 0.02709, 0.01269, 0.005032, 0.0963, 0.08712, 0.107, 0.6412, 0.6667, 0.04847, 0.009146, 0.08105, 0.07493, 0.00874, 0.6156, 0.06339, 0.1763]): _vg.add([_i], _w, 'REPLACE')
_vg = ob_handmodel.vertex_groups.new(name='L_RingTip')
for _i, _w in zip([61, 62, 63, 64, 119, 123, 149, 150, 152, 176, 177, 178, 179, 180, 193], [0.8503, 0.9632, 0.9604, 0.977, 0.9035, 0.9804, 0.1074, 0.1056, 0.03271, 0.935, 0.9455, 0.9534, 0.3307, 0.8956, 0.7885]): _vg.add([_i], _w, 'REPLACE')
_vg = ob_handmodel.vertex_groups.new(name='L_LittleMetacarpal')
for _i, _w in zip([4, 5, 6, 7, 10, 11, 12, 15, 16, 17, 20, 24, 25, 27, 56, 66, 68, 77, 97, 120, 196, 197, 198, 199, 200, 201, 203, 205, 226, 227, 228, 229, 232, 233, 234, 238, 239, 240, 242, 245, 246, 249, 250, 253, 254, 255, 256, 257], [0.5498, 0.825, 0.5485, 0.8931, 0.9479, 0.9692, 0.05211, 0.1945, 0.003376, 0.1753, 0.8782, 0.04408, 0.8783, 0.05819, 0.033, 0.05216, 0.06534, 0.05086, 0.9146, 0.6288, 0.2587, 0.2661, 0.05874, 0.007444, 0.374, 0.465, 0.05301, 0.0005123, 0.2421, 0.2502, 0.05453, 0.02351, 0.119, 0.1246, 0.002675, 0.08031, 0.08755, 0.0009591, 0.09253, 0.06653, 0.009755, 0.006339, 0.03633, 0.02208, 0.002197, 0.001984, 0.002032, 0.002165]): _vg.add([_i], _w, 'REPLACE')
_vg = ob_handmodel.vertex_groups.new(name='L_LittleProximal')
for _i, _w in zip([5, 7, 15, 17, 18, 55, 65, 66, 67, 68, 97, 98, 120, 124, 159, 160, 161, 162], [0.1517, 0.03885, 0.1273, 0.6896, 0.07864, 0.02478, 0.728, 0.5447, 0.7568, 0.7759, 0.06372, 0.2104, 0.1528, 0.2303, 0.0689, 0.0933, 0.1361, 0.07346]): _vg.add([_i], _w, 'REPLACE')
_vg = ob_handmodel.vertex_groups.new(name='L_LittleIntermediate')
for _i, _w in zip([65, 66, 67, 68, 69, 70, 71, 72, 98, 99, 120, 124, 125, 154, 155, 156, 157, 159, 160, 161, 162], [0.2377, 0.2562, 0.2134, 0.1425, 0.6637, 0.807, 0.5677, 0.7862, 0.7912, 0.2088, 0.02156, 0.7712, 0.4944, 0.1459, 0.08746, 0.3044, 0.2027, 0.8936, 0.8204, 0.7739, 0.883]): _vg.add([_i], _w, 'REPLACE')
_vg = ob_handmodel.vertex_groups.new(name='L_LittleDistal')
for _i, _w in zip([69, 70, 71, 72, 73, 74, 75, 76, 99, 100, 125, 126, 154, 155, 156, 157, 159, 160, 161, 162, 181, 182, 183, 184, 185, 186], [0.3075, 0.1715, 0.4072, 0.195, 0.1635, 0.06772, 0.04169, 0.05349, 0.7965, 0.06211, 0.5006, 0.1307, 0.8042, 0.8307, 0.6781, 0.7686, 0.01398, 0.08263, 0.08501, 0.01797, 0.2087, 0.2009, 0.6687, 0.8269, 0.7691, 0.5143]): _vg.add([_i], _w, 'REPLACE')
_vg = ob_handmodel.vertex_groups.new(name='L_LittleTip')
for _i, _w in zip([73, 74, 75, 76, 100, 126, 154, 155, 181, 182, 183, 184, 185, 186], [0.8346, 0.9311, 0.9538, 0.946, 0.9373, 0.8679, 0.04668, 0.08065, 0.7851, 0.7981, 0.3245, 0.1501, 0.2288, 0.4807]): _vg.add([_i], _w, 'REPLACE')
_vg = ob_handmodel.vertex_groups.new(name='L_ThumbMetacarpal')
for _i, _w in zip([0, 2, 8, 12, 16, 26, 28, 82, 194, 195, 197, 198, 199, 202, 203, 204, 205, 224, 225, 228, 229, 230, 231, 234, 236, 237, 240, 243, 254, 255, 256, 257, 258, 259, 260, 261, 262, 263, 264, 265, 266, 267, 268, 269, 270, 271, 272, 273, 274, 275, 276, 277, 278, 279, 280, 281], [0.8319, 0.6283, 0.05004, 0.0864, 0.03874, 0.09573, 0.007129, 0.02938, 0.3266, 0.3217, 0.005246, 0.09596, 0.02693, 0.5966, 0.08916, 0.7624, 0.04036, 0.2717, 0.2877, 0.1012, 0.02712, 0.1124, 0.127, 0.04148, 0.071, 0.08597, 0.02337, 0.06581, 0.05088, 0.04875, 0.04587, 0.0506, 0.1305, 0.134, 0.134, 0.1317, 0.2115, 0.2144, 0.2195, 0.2182, 0.09423, 0.09786, 0.09877, 0.09673, 0.1736, 0.173, 0.1753, 0.177, 0.2141, 0.2149, 0.2208, 0.2241, 0.2208, 0.2167, 0.2225, 0.2352]): _vg.add([_i], _w, 'REPLACE')
_vg = ob_handmodel.vertex_groups.new(name='L_ThumbProximal')
for _i, _w in zip([0, 8, 21, 22, 26, 78, 79, 80, 81, 82, 83, 84, 85, 86, 87, 88, 89, 90, 105, 135, 140, 153, 158, 163, 206, 207, 208, 209, 210, 211, 212, 213, 214, 215, 216, 217, 219], [0.01637, 0.1114, 0.8126, 0.8425, 0.02236, 0.1472, 0.1209, 0.02009, 0.8655, 0.9382, 0.9458, 0.9723, 0.09335, 0.06444, 0.11, 0.2069, 0.08336, 0.1134, 0.04367, 0.235, 0.331, 0.4991, 0.2386, 0.1744, 0.9283, 0.9096, 0.8153, 0.7945, 0.8773, 0.8896, 0.831, 0.7629, 0.5173, 0.225, 0.704, 0.723, 0.02372]): _vg.add([_i], _w, 'REPLACE')
_vg = ob_handmodel.vertex_groups.new(name='L_ThumbDistal')
for _i, _w in zip([22, 85, 86, 87, 88, 89, 90, 91, 92, 93, 94, 95, 96, 135, 140, 153, 158, 187, 188, 189, 190, 191, 192, 206, 207, 208, 209, 210, 211, 212, 213, 214, 215, 216, 217, 218, 219, 220, 221, 222, 223], [0.002893, 0.8916, 0.9304, 0.8807, 0.7913, 0.9124, 0.8837, 0.314, 0.7818, 0.2391, 0.6921, 0.7741, 0.2365, 0.7535, 0.6659, 0.5, 0.7517, 0.9249, 0.8915, 0.8804, 0.9289, 0.9343, 0.8181, 0.0649, 0.07559, 0.126, 0.1735, 0.05907, 0.09964, 0.166, 0.2316, 0.4648, 0.7679, 0.271, 0.2719, 0.9705, 0.9541, 0.9525, 0.9655, 0.9648, 0.9384]): _vg.add([_i], _w, 'REPLACE')
_vg = ob_handmodel.vertex_groups.new(name='L_ThumbTip')
for _i, _w in zip([91, 92, 93, 94, 95, 96, 187, 188, 189, 190, 191, 192, 223], [0.6853, 0.2171, 0.76, 0.307, 0.2245, 0.763, 0.06963, 0.1054, 0.1135, 0.06753, 0.0599, 0.179, 0.04069]): _vg.add([_i], _w, 'REPLACE')
_m = ob_handmodel.modifiers.new('Armature', 'ARMATURE')
_m.object = ob_armature

# ---- collection membership
scene.collection.objects.link(ob_armature)
scene.collection.objects.link(ob_handmodel)

# ---- scene / render settings (as saved in the file)
scene.frame_start = 1; scene.frame_end = 250; scene.frame_set(78)
scene.render.engine = 'BLENDER_EEVEE_NEXT'
bpy.context.view_layer.update()

# ---- added for rendering (the .blend has no active camera and no usable light): camera, sun
cam_auto = bpy.data.cameras.new('AutoCamera')
cam_auto.lens = 50.0
cam_auto.sensor_width = 36.0
cam_auto.clip_end = 1000.0
ob_auto_camera = bpy.data.objects.new('AutoCamera', cam_auto)
scene.collection.objects.link(ob_auto_camera)
ob_auto_camera.location = (0.329893, -0.402705, 0.384)
ob_auto_camera.rotation_euler = (1.09748, -7.21219e-08, 0.694738)
scene.camera = ob_auto_camera
light_auto_sun = bpy.data.lights.new('AutoSun', 'SUN')
light_auto_sun.energy = 3.0
light_auto_sun.angle = 0.0523599
ob_auto_sun = bpy.data.objects.new('AutoSun', light_auto_sun)
scene.collection.objects.link(ob_auto_sun)
ob_auto_sun.rotation_euler = (0.872665, 0.174533, 0.523599)
bpy.context.view_layer.update()
